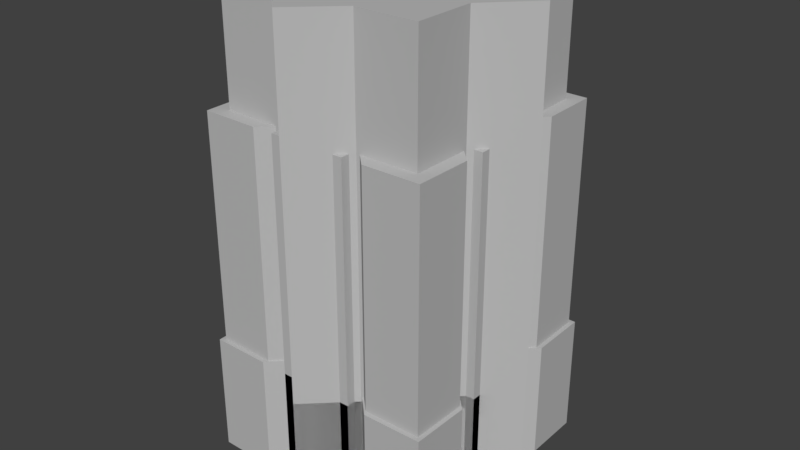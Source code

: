 # Source: Shapes.blend  (saved by Blender 2.79.0; exported with 4.5.12 LTS)
import bpy
from mathutils import Matrix  # noqa: F401  (used for matrix-valued properties, if any)

bpy.ops.wm.read_factory_settings(use_empty=True)
scene = bpy.context.scene
scene.name = 'Scene'

# ---- collections
col_collection_1 = bpy.data.collections.new('Collection 1'); scene.collection.children.link(col_collection_1)

# ---- materials (node trees are filled in below, after node groups)
mat_star_dice = bpy.data.materials.new('star_dice')
mat_star_dice.alpha_threshold = 0.0
mat_star_dice.use_transparent_shadow = False
mat_star_dice.diffuse_color = (0.5, 0.5, 0.5, 1.0)
mat_star_dice.specular_color = (0.5, 0.5, 0.5)
mat_star_dice.roughness = 0.5
mat_cross_dice = bpy.data.materials.new('cross_dice')
mat_cross_dice.alpha_threshold = 0.0
mat_cross_dice.use_transparent_shadow = False
mat_cross_dice.diffuse_color = (0.5, 0.5, 0.5, 1.0)
mat_cross_dice.specular_color = (0.5, 0.5, 0.5)
mat_cross_dice.roughness = 0.5
mat_plus_dice = bpy.data.materials.new('plus_dice')
mat_plus_dice.alpha_threshold = 0.0
mat_plus_dice.use_transparent_shadow = False
mat_plus_dice.diffuse_color = (0.5, 0.5, 0.5, 1.0)
mat_plus_dice.specular_color = (0.5, 0.5, 0.5)
mat_plus_dice.roughness = 0.5

# ---- material node trees

# ---- world
world_world = bpy.data.worlds.new('World'); scene.world = world_world
world_world.color = (0.05088, 0.05088, 0.05088)
world_world.use_sun_shadow = False
world_world.sun_shadow_jitter_overblur = 0.0
world_world.cycles.sampling_method = 'MANUAL'

# ---- meshes
me_untitled_016 = bpy.data.meshes.new('Untitled.016')
me_untitled_016.from_pydata([(0.108, 0.04469, 0.0002681), (0.108, -0.04481, 0.0002681), (0.04438, -0.1081, 0.0002681), (-0.04459, -0.1081, 0.0002681), (-0.1077, -0.04481, 0.0002681), (-0.1078, 0.04469, 0.0002681), (-0.04459, 0.1081, 0.0002681), (0.04438, 0.1081, 0.0002681), (-0.1078, 0.04469, 0.1207), (-0.1077, -0.04481, 0.1207), (-0.04459, -0.1081, 0.1207), (0.04438, -0.1081, 0.1207), (0.108, -0.04481, 0.1207), (0.108, 0.04469, 0.1207), (0.04438, 0.1081, 0.1207), (-0.04459, 0.1081, 0.1207), (-0.1069, 0.1073, 0.0005119), (-0.1069, 0.1073, 0.1205), (-0.1069, -0.1072, 0.0005118), (-0.1069, -0.1072, 0.1205), (0.1073, -0.1072, 0.1205), (0.1073, -0.1072, 0.0005118), (0.1073, 0.1073, 0.1205), (0.1073, 0.1073, 0.0005119), (-0.1503, 7.127e-05, 0.0002681), (-0.1503, 7.125e-05, 0.1207), (-0.0001493, -0.1504, 0.0002681), (-0.0001493, -0.1504, 0.1207), (0.1509, 7.125e-05, 0.1207), (0.1509, 7.127e-05, 0.0002681), (-0.0001493, 0.1504, 0.1207), (-0.0001493, 0.1504, 0.0002681), (-0.04459, 0.04469, 0.1214), (-0.04459, -0.04482, 0.1214), (0.04439, 0.04469, 0.1214), (0.04439, -0.04482, 0.1214), (0.04448, 7.125e-05, 0.1214), (-0.04458, 7.125e-05, 0.1214), (-0.0001493, 0.04472, 0.1214), (-0.0001493, 7.125e-05, 0.1214), (-0.0001493, -0.04493, 0.1214), (-0.0001493, 7.127e-05, -0.000585), (-0.0001493, 0.04487, -0.000585), (-0.0001493, -0.04493, -0.000585), (0.04439, 0.04469, -0.000585), (0.04445, 7.127e-05, -0.000585), (0.04439, -0.04482, -0.000585), (-0.04459, 0.04469, -0.000585), (-0.04475, 7.127e-05, -0.000585), (-0.04459, -0.04482, -0.000585)], [], [(4, 18, 19, 9), (1, 12, 20, 21), (20, 12, 35, 11), (21, 20, 11, 2), (1, 21, 2, 46), (14, 22, 23, 7), (12, 28, 36, 35), (24, 4, 9, 25), (29, 1, 46, 45), (12, 1, 29, 28), (28, 13, 34, 36), (5, 24, 25, 8), (0, 29, 45, 44), (0, 13, 28, 29), (13, 22, 14, 34), (17, 16, 5, 8), (23, 0, 44, 7), (23, 22, 13, 0), (30, 38, 34, 14), (38, 39, 36, 34), (40, 35, 36, 39), (11, 35, 40, 27), (26, 2, 11, 27), (26, 43, 46, 2), (45, 46, 43, 41), (44, 45, 41, 42), (31, 7, 44, 42), (31, 30, 14, 7), (38, 30, 15, 32), (37, 39, 38, 32), (33, 40, 39, 37), (10, 27, 40, 33), (3, 26, 27, 10), (3, 49, 43, 26), (41, 43, 49, 48), (42, 41, 48, 47), (6, 31, 42, 47), (30, 31, 6, 15), (33, 37, 25, 9), (10, 33, 9, 19), (3, 10, 19, 18), (49, 3, 18, 4), (48, 49, 4, 24), (47, 48, 24, 5), (6, 47, 5, 16), (17, 15, 6, 16), (32, 15, 17, 8), (37, 32, 8, 25)])
me_untitled_016.polygons.foreach_set('use_smooth', [True] * 48)
_k = set([(0, 13), (0, 23), (0, 29), (1, 12), (1, 21), (1, 29), (2, 11), (2, 21), (2, 26), (3, 10), (3, 18), (3, 26), (4, 9), (4, 18), (4, 24), (5, 8), (5, 16), (5, 24), (6, 15), (6, 16), (6, 31), (7, 14), (7, 23), (7, 31), (8, 17), (8, 25), (9, 19), (9, 25), (10, 19), (10, 27), (11, 20), (11, 27), (12, 20), (12, 28), (13, 22), (13, 28), (14, 22), (14, 30), (15, 17), (15, 30), (16, 17), (18, 19), (20, 21), (22, 23), (24, 25), (26, 27), (28, 29), (30, 31)])
me_untitled_016.attributes.new('sharp_edge', 'BOOLEAN', 'EDGE').data.foreach_set('value', [ (min(e.vertices), max(e.vertices)) in _k for e in me_untitled_016.edges])
_uv = me_untitled_016.uv_layers.new(name='map1')
_uv.uv.foreach_set('vector', [0.4655, 0.00297, 0.524, 0.002826, 0.5247, 0.1153, 0.4662, 0.1159, 0.8149, 0.0007412, 0.8156, 0.1136, 0.7571, 0.1138, 0.7564, 0.001343, 0.2915, 0.6843, 0.3275, 0.6833, 0.3281, 0.72, 0.2916, 0.7206, 0.7564, 0.001343, 0.7571, 0.1138, 0.6981, 0.1144, 0.6974, 0.001491, 0.5077, 0.7888, 0.5434, 0.7894, 0.5438, 0.8253, 0.5076, 0.8252, 0.1183, 0.1181, 0.05936, 0.1183, 0.05865, 0.005795, 0.1176, 0.00519, 0.3275, 0.6833, 0.353, 0.6581, 0.354, 0.7195, 0.3281, 0.72, 0.4075, 0.00334, 0.4655, 0.00297, 0.4662, 0.1159, 0.4082, 0.1162, 0.4822, 0.7642, 0.5077, 0.7888, 0.5076, 0.8252, 0.4819, 0.8251, 0.8156, 0.1136, 0.8149, 0.0007412, 0.8731, 0.00037, 0.8738, 0.1133, 0.353, 0.6581, 0.3792, 0.6824, 0.3798, 0.7191, 0.354, 0.7195, 0.3497, 0.003709, 0.4075, 0.00334, 0.4082, 0.1162, 0.3505, 0.1166, 0.4566, 0.7887, 0.4822, 0.7642, 0.4819, 0.8251, 0.4564, 0.825, 0.9311, 0.0, 0.9318, 0.1129, 0.8738, 0.1133, 0.8731, 0.00037, 0.3792, 0.6824, 0.4153, 0.6822, 0.4164, 0.7186, 0.3798, 0.7191, 0.2918, 0.1168, 0.2911, 0.004312, 0.3497, 0.003709, 0.3505, 0.1166, 0.4208, 0.7889, 0.4566, 0.7887, 0.4564, 0.825, 0.4202, 0.8249, 0.05865, 0.005795, 0.05936, 0.1183, 0.0007203, 0.1188, 0.0, 0.005941, 0.4412, 0.7439, 0.3802, 0.7449, 0.3798, 0.7191, 0.4164, 0.7186, 0.3802, 0.7449, 0.3544, 0.7453, 0.354, 0.7195, 0.3798, 0.7191, 0.3285, 0.7457, 0.3281, 0.72, 0.354, 0.7195, 0.3544, 0.7453, 0.2916, 0.7206, 0.3281, 0.72, 0.3285, 0.7457, 0.2676, 0.7467, 0.6399, 0.001858, 0.6974, 0.001491, 0.6981, 0.1144, 0.6406, 0.1147, 0.5679, 0.8509, 0.5076, 0.8507, 0.5076, 0.8252, 0.5438, 0.8253, 0.4819, 0.8251, 0.5076, 0.8252, 0.5076, 0.8507, 0.4819, 0.8506, 0.4564, 0.825, 0.4819, 0.8251, 0.4819, 0.8506, 0.4563, 0.8505, 0.3959, 0.8503, 0.4202, 0.8249, 0.4564, 0.825, 0.4563, 0.8505, 0.1752, 0.004823, 0.1759, 0.1177, 0.1183, 0.1181, 0.1176, 0.00519, 0.3802, 0.7449, 0.4412, 0.7439, 0.4172, 0.7699, 0.3806, 0.7705, 0.3549, 0.7709, 0.3544, 0.7453, 0.3802, 0.7449, 0.3806, 0.7705, 0.3289, 0.7713, 0.3285, 0.7457, 0.3544, 0.7453, 0.3549, 0.7709, 0.2924, 0.7719, 0.2676, 0.7467, 0.3285, 0.7457, 0.3289, 0.7713, 0.5824, 0.002224, 0.6399, 0.001858, 0.6406, 0.1147, 0.5831, 0.1151, 0.5436, 0.8762, 0.5074, 0.8761, 0.5076, 0.8507, 0.5679, 0.8509, 0.4819, 0.8506, 0.5076, 0.8507, 0.5074, 0.8761, 0.4818, 0.8761, 0.4563, 0.8505, 0.4819, 0.8506, 0.4818, 0.8761, 0.4563, 0.8759, 0.42, 0.8758, 0.3959, 0.8503, 0.4563, 0.8505, 0.4563, 0.8759, 0.1759, 0.1177, 0.1752, 0.004823, 0.2327, 0.004456, 0.2334, 0.1173, 0.3289, 0.7713, 0.3549, 0.7709, 0.3558, 0.8319, 0.3295, 0.8078, 0.2924, 0.7719, 0.3289, 0.7713, 0.3295, 0.8078, 0.2935, 0.8079, 0.5824, 0.002224, 0.5831, 0.1151, 0.5247, 0.1153, 0.524, 0.002826, 0.5074, 0.8761, 0.5436, 0.8762, 0.543, 0.9118, 0.5073, 0.9122, 0.4818, 0.8761, 0.5074, 0.8761, 0.5073, 0.9122, 0.4816, 0.9364, 0.4563, 0.8759, 0.4818, 0.8761, 0.4816, 0.9364, 0.4562, 0.912, 0.42, 0.8758, 0.4563, 0.8759, 0.4562, 0.912, 0.4204, 0.9114, 0.2918, 0.1168, 0.2334, 0.1173, 0.2327, 0.004456, 0.2911, 0.004312, 0.3806, 0.7705, 0.4172, 0.7699, 0.4173, 0.8059, 0.3812, 0.807, 0.3549, 0.7709, 0.3806, 0.7705, 0.3812, 0.807, 0.3558, 0.8319])
me_untitled_016.materials.append(mat_star_dice)
me_untitled_016.use_remesh_preserve_volume = False
me_untitled_016.use_remesh_preserve_attributes = False
me_untitled_016.use_mirror_vertex_groups = False
me_untitled_016.update()
me_untitled_016.normals_split_custom_set([tuple(v) for v in zip(*[iter([-1.0, 5.237e-06, 5.023e-07, -1.0, 5.236e-06, -1.122e-07, -1.0, 5.166e-06, 4.256e-05, -1.0, 5.238e-06, 2.562e-07, 1.0, 5.433e-06, 4.709e-07, 1.0, 5.434e-06, 2.552e-07, 1.0, 5.435e-06, 6.258e-08, 1.0, 5.351e-06, -4.288e-05, -3.27e-06, 3.723e-06, 1.0, -3.012e-06, 2.056e-06, 1.0, -1.935e-05, 1.892e-05, 1.0, -8.809e-06, 1.249e-05, 1.0, -8.382e-06, -1.0, 4.539e-07, -8.336e-06, -1.0, 4.653e-05, -8.368e-06, -1.0, -1.961e-05, -8.408e-06, -1.0, -5.524e-07, -1.914e-05, 1.382e-05, -1.0, 1.559e-05, -1.58e-05, -1.0, -1.334e-05, 2.102e-05, -1.0, 1.44e-05, -1.449e-05, -1.0, -1.631e-05, 1.0, -1.067e-07, -1.63e-05, 1.0, 7.049e-08, -1.621e-05, 1.0, -5.509e-05, -1.63e-05, 1.0, 4.517e-07, -3.012e-06, 2.056e-06, 1.0, -2.33e-05, -1.43e-06, 1.0, 2.46e-05, 1.63e-07, 1.0, -1.935e-05, 1.892e-05, 1.0, -0.7071, -0.7071, -1.125e-07, -0.7071, -0.7071, 1.155e-06, -0.7071, -0.7071, -1.381e-06, -0.7071, -0.7071, -1.254e-07, -1.983e-05, 1.723e-08, -1.0, -1.914e-05, 1.382e-05, -1.0, 1.44e-05, -1.449e-05, -1.0, -1.909e-05, 1.171e-06, -1.0, 0.7071, -0.7071, -1.191e-06, 0.7071, -0.7071, 9.601e-07, 0.7071, -0.7071, -1.126e-07, 0.7071, -0.7071, -1.225e-07, -2.33e-05, -1.43e-06, 1.0, -1.755e-06, -2.187e-06, 1.0, 1.139e-05, 1.211e-05, 1.0, 2.46e-05, 1.63e-07, 1.0, -0.7071, 0.7071, 1.243e-06, -0.7071, 0.7071, 1.128e-07, -0.7071, 0.7071, 1.011e-07, -0.7071, 0.7071, -1.029e-06, -1.852e-05, -1.133e-05, -1.0, -1.983e-05, 1.723e-08, -1.0, -1.909e-05, 1.171e-06, -1.0, 1.053e-05, 1.121e-05, -1.0, 0.7071, 0.7071, 1.049e-06, 0.7071, 0.7071, -8.421e-07, 0.7071, 0.7071, 9.528e-08, 0.7071, 0.7071, 1.016e-07, -1.755e-06, -2.187e-06, 1.0, -1.461e-05, -1.408e-05, 1.0, 5.584e-06, 8.062e-06, 1.0, 1.139e-05, 1.211e-05, 1.0, -1.0, 2.092e-05, -5.156e-08, -1.0, -2.692e-05, -5.285e-05, -1.0, 2.091e-05, 6.293e-07, -1.0, 2.091e-05, 2.722e-07, 3.65e-06, 3.625e-06, -1.0, -1.852e-05, -1.133e-05, -1.0, 1.053e-05, 1.121e-05, -1.0, 3.747e-06, 5.984e-06, -1.0, 1.0, -1.74e-05, 2.148e-08, 1.0, -1.734e-05, 3.657e-05, 1.0, -1.74e-05, 1.854e-07, 1.0, -1.74e-05, 4.754e-07, 2.891e-06, 1.92e-05, 1.0, 8.419e-07, 4.27e-05, 1.0, 1.139e-05, 1.211e-05, 1.0, 5.584e-06, 8.062e-06, 1.0, 8.419e-07, 4.27e-05, 1.0, -4.127e-08, 1.675e-07, 1.0, 2.46e-05, 1.63e-07, 1.0, 1.139e-05, 1.211e-05, 1.0, 4.497e-08, -1.003e-05, 1.0, -1.935e-05, 1.892e-05, 1.0, 2.46e-05, 1.63e-07, 1.0, -4.127e-08, 1.675e-07, 1.0, -8.809e-06, 1.249e-05, 1.0, -1.935e-05, 1.892e-05, 1.0, 4.497e-08, -1.003e-05, 1.0, 8.289e-07, 6.984e-06, 1.0, 0.7071, -0.7071, 1.646e-06, 0.7071, -0.7071, -8.959e-07, 0.7071, -0.7071, -1.849e-05, 0.7071, -0.7071, -8.413e-06, -2.589e-07, -1.15e-05, -1.0, -3.902e-07, -2.405e-05, -1.0, 1.44e-05, -1.449e-05, -1.0, -1.334e-05, 2.102e-05, -1.0, -1.909e-05, 1.171e-06, -1.0, 1.44e-05, -1.449e-05, -1.0, -3.902e-07, -2.405e-05, -1.0, -2.434e-13, 8.354e-08, -1.0, 1.053e-05, 1.121e-05, -1.0, -1.909e-05, 1.171e-06, -1.0, -2.434e-13, 8.354e-08, -1.0, 2.24e-07, 2.01e-05, -1.0, 1.634e-07, -5.537e-06, -1.0, 3.747e-06, 5.984e-06, -1.0, 1.053e-05, 1.121e-05, -1.0, 2.24e-07, 2.01e-05, -1.0, 0.7071, 0.7071, -2.551e-07, 0.7071, 0.7071, -2.549e-07, 0.7071, 0.7071, -1.485e-06, 0.7071, 0.7071, 1.003e-06, 8.419e-07, 4.27e-05, 1.0, 2.891e-06, 1.92e-05, 1.0, -1.423e-05, 2.414e-05, 1.0, 5.91e-06, -4.963e-06, 1.0, 1.178e-06, 5.325e-06, 1.0, -4.127e-08, 1.675e-07, 1.0, 8.419e-07, 4.27e-05, 1.0, 5.91e-06, -4.963e-06, 1.0, 2.134e-06, 2.458e-06, 1.0, 4.497e-08, -1.003e-05, 1.0, -4.127e-08, 1.675e-07, 1.0, 1.178e-06, 5.325e-06, 1.0, -7.334e-07, -3.152e-06, 1.0, 8.289e-07, 6.984e-06, 1.0, 4.497e-08, -1.003e-05, 1.0, 2.134e-06, 2.458e-06, 1.0, -0.7071, -0.7071, -8.797e-06, -0.7071, -0.7071, 8.957e-07, -0.7071, -0.7071, 8.856e-07, -0.7071, -0.7071, -3.267e-07, 1.661e-06, 2.271e-06, -1.0, -4.769e-07, -5.327e-07, -1.0, -3.902e-07, -2.405e-05, -1.0, -2.589e-07, -1.15e-05, -1.0, -2.434e-13, 8.354e-08, -1.0, -3.902e-07, -2.405e-05, -1.0, -4.769e-07, -5.327e-07, -1.0, 2.056e-05, 6.518e-06, -1.0, 2.24e-07, 2.01e-05, -1.0, -2.434e-13, 8.354e-08, -1.0, 2.056e-05, 6.518e-06, -1.0, 2.801e-06, -3.354e-06, -1.0, 1.029e-05, -1.562e-05, -1.0, 1.634e-07, -5.537e-06, -1.0, 2.24e-07, 2.01e-05, -1.0, 2.801e-06, -3.354e-06, -1.0, -0.7071, 0.7071, 1.22e-07, -0.7071, 0.7071, 1.232e-07, -0.7071, 0.7071, 1.322e-06, -0.7071, 0.7071, -1.07e-06, 2.134e-06, 2.458e-06, 1.0, 1.178e-06, 5.325e-06, 1.0, 1.521e-05, -9.057e-07, 1.0, 4.863e-06, 3.936e-06, 1.0, -7.334e-07, -3.152e-06, 1.0, 2.134e-06, 2.458e-06, 1.0, 4.863e-06, 3.936e-06, 1.0, 3.852e-06, 2.897e-06, 1.0, -6.506e-06, -1.0, -1.219e-05, -6.509e-06, -1.0, 1.265e-05, -6.504e-06, -1.0, 6.863e-06, -6.612e-06, -1.0, -5.704e-05, -4.769e-07, -5.327e-07, -1.0, 1.661e-06, 2.271e-06, -1.0, 1.101e-05, 1.103e-05, -1.0, 1.306e-06, 1.135e-06, -1.0, 2.056e-05, 6.518e-06, -1.0, -4.769e-07, -5.327e-07, -1.0, 1.306e-06, 1.135e-06, -1.0, -1.161e-05, 4.81e-07, -1.0, 2.801e-06, -3.354e-06, -1.0, 2.056e-05, 6.518e-06, -1.0, -1.161e-05, 4.81e-07, -1.0, 1.425e-07, 5.299e-07, -1.0, 1.029e-05, -1.562e-05, -1.0, 2.801e-06, -3.354e-06, -1.0, 1.425e-07, 5.299e-07, -1.0, -1.098e-05, 1.092e-05, -1.0, 5.462e-06, 1.0, 4.672e-05, 5.538e-06, 1.0, 5.407e-07, 5.534e-06, 1.0, 7.744e-07, 5.536e-06, 1.0, 6.453e-08, 5.91e-06, -4.963e-06, 1.0, -1.423e-05, 2.414e-05, 1.0, 1.388e-05, -1.423e-05, 1.0, 4.652e-06, -2.47e-06, 1.0, 1.178e-06, 5.325e-06, 1.0, 5.91e-06, -4.963e-06, 1.0, 4.652e-06, -2.47e-06, 1.0, 1.521e-05, -9.057e-07, 1.0])] * 3)])
me_untitled_021 = bpy.data.meshes.new('Untitled.021')
me_untitled_021.from_pydata([(0.108, 0.04469, 0.0002681), (0.108, -0.04481, 0.0002681), (0.04438, -0.1081, 0.0002681), (-0.04459, -0.1081, 0.0002681), (-0.1077, -0.04481, 0.0002681), (-0.1078, 0.04469, 0.0002681), (-0.04459, 0.1081, 0.0002681), (0.04438, 0.1081, 0.0002681), (-0.1078, 0.04469, 0.4877), (-0.1077, -0.04481, 0.4877), (-0.04459, -0.1081, 0.4877), (0.04438, -0.1081, 0.4877), (0.108, -0.04481, 0.4877), (0.108, 0.04469, 0.4877), (0.04438, 0.1081, 0.4877), (-0.04459, 0.1081, 0.4877), (-0.1069, 0.1072, 0.0005119), (-0.1069, 0.1072, 0.4875), (-0.1069, -0.1072, 0.0005118), (-0.1069, -0.1072, 0.4875), (0.1073, -0.1072, 0.4875), (0.1073, -0.1072, 0.0005118), (0.1073, 0.1072, 0.4875), (0.1073, 0.1072, 0.0005119), (-0.1503, 7.081e-05, 0.0002681), (-0.1503, 7.085e-05, 0.4877), (-0.0001493, -0.1504, 0.0002681), (-0.0001493, -0.1504, 0.4877), (0.1509, 7.096e-05, 0.4877), (0.1509, 7.081e-05, 0.0002681), (-0.0001493, 0.1504, 0.4877), (-0.0001493, 0.1504, 0.0002682), (-0.0446, 0.04469, 0.4884), (-0.04459, -0.04482, 0.4884), (0.04439, 0.04469, 0.4884), (0.04439, -0.04482, 0.4884), (0.04448, 7.085e-05, 0.4884), (-0.04458, 7.085e-05, 0.4884), (-0.0001493, 0.04472, 0.4884), (-0.0001493, 7.085e-05, 0.4884), (-0.0001493, -0.04493, 0.4884), (-0.0001493, 7.093e-05, -0.000585), (-0.0001493, 0.04487, -0.000585), (-0.0001493, -0.04493, -0.000585), (0.04439, 0.04469, -0.000585), (0.04445, 7.093e-05, -0.000585), (0.04439, -0.04482, -0.000585), (-0.0446, 0.04469, -0.000585), (-0.04475, 7.093e-05, -0.000585), (-0.04459, -0.04482, -0.000585)], [], [(4, 18, 19, 9), (1, 12, 20, 21), (20, 12, 35, 11), (21, 20, 11, 2), (1, 21, 2, 46), (14, 22, 23, 7), (12, 28, 36, 35), (24, 4, 9, 25), (29, 1, 46, 45), (12, 1, 29, 28), (28, 13, 34, 36), (5, 24, 25, 8), (0, 29, 45, 44), (0, 13, 28, 29), (13, 22, 14, 34), (17, 16, 5, 8), (23, 0, 44, 7), (23, 22, 13, 0), (30, 38, 34, 14), (38, 39, 36, 34), (40, 35, 36, 39), (11, 35, 40, 27), (26, 2, 11, 27), (26, 43, 46, 2), (45, 46, 43, 41), (44, 45, 41, 42), (31, 7, 44, 42), (31, 30, 14, 7), (38, 30, 15, 32), (37, 39, 38, 32), (33, 40, 39, 37), (10, 27, 40, 33), (3, 26, 27, 10), (3, 49, 43, 26), (41, 43, 49, 48), (42, 41, 48, 47), (6, 31, 42, 47), (30, 31, 6, 15), (33, 37, 25, 9), (10, 33, 9, 19), (3, 10, 19, 18), (49, 3, 18, 4), (48, 49, 4, 24), (47, 48, 24, 5), (6, 47, 5, 16), (17, 15, 6, 16), (32, 15, 17, 8), (37, 32, 8, 25)])
me_untitled_021.polygons.foreach_set('use_smooth', [True] * 48)
_k = set([(0, 13), (0, 23), (0, 29), (1, 12), (1, 21), (1, 29), (2, 11), (2, 21), (2, 26), (3, 10), (3, 18), (3, 26), (4, 9), (4, 18), (4, 24), (5, 8), (5, 16), (5, 24), (6, 15), (6, 16), (6, 31), (7, 14), (7, 23), (7, 31), (8, 17), (8, 25), (9, 19), (9, 25), (10, 19), (10, 27), (11, 20), (11, 27), (12, 20), (12, 28), (13, 22), (13, 28), (14, 22), (14, 30), (15, 17), (15, 30), (16, 17), (18, 19), (20, 21), (22, 23), (24, 25), (26, 27), (28, 29), (30, 31)])
me_untitled_021.attributes.new('sharp_edge', 'BOOLEAN', 'EDGE').data.foreach_set('value', [ (min(e.vertices), max(e.vertices)) in _k for e in me_untitled_021.edges])
_uv = me_untitled_021.uv_layers.new(name='map1')
_uv.uv.foreach_set('vector', [0.293, 0.345, 0.314, 0.3451, 0.3138, 0.5092, 0.2928, 0.5092, 0.08381, 0.3447, 0.0836, 0.5092, 0.06257, 0.5092, 0.06278, 0.3448, 0.8336, 0.4989, 0.795, 0.4989, 0.795, 0.4597, 0.8336, 0.4597, 0.06278, 0.3448, 0.06257, 0.5092, 0.04136, 0.5092, 0.04157, 0.3447, 0.6241, 0.74, 0.6241, 0.7774, 0.5873, 0.7774, 0.5873, 0.74, 0.1677, 0.5092, 0.1465, 0.5092, 0.1467, 0.3449, 0.1679, 0.3449, 0.795, 0.4989, 0.767, 0.5254, 0.7674, 0.4597, 0.795, 0.4597, 0.2721, 0.345, 0.293, 0.345, 0.2928, 0.5092, 0.2719, 0.5092, 0.6499, 0.7136, 0.6241, 0.74, 0.5873, 0.74, 0.5873, 0.7136, 0.0836, 0.5092, 0.08381, 0.3447, 0.1047, 0.3448, 0.1045, 0.5092, 0.767, 0.5254, 0.7398, 0.4986, 0.7398, 0.4597, 0.7674, 0.4597, 0.2514, 0.345, 0.2721, 0.345, 0.2719, 0.5092, 0.2511, 0.5092, 0.625, 0.6874, 0.6499, 0.7136, 0.5873, 0.7136, 0.5873, 0.6874, 0.1256, 0.3448, 0.1254, 0.5092, 0.1045, 0.5092, 0.1047, 0.3448, 0.7398, 0.4986, 0.7007, 0.4986, 0.7008, 0.4597, 0.7398, 0.4597, 0.2301, 0.5092, 0.2303, 0.345, 0.2514, 0.345, 0.2511, 0.5092, 0.625, 0.6508, 0.625, 0.6874, 0.5873, 0.6874, 0.5873, 0.6508, 0.1467, 0.3449, 0.1465, 0.5092, 0.1254, 0.5092, 0.1256, 0.3448, 0.6745, 0.4322, 0.7398, 0.4322, 0.7398, 0.4597, 0.7008, 0.4597, 0.7398, 0.4322, 0.7674, 0.4322, 0.7674, 0.4597, 0.7398, 0.4597, 0.795, 0.4322, 0.795, 0.4597, 0.7674, 0.4597, 0.7674, 0.4322, 0.8336, 0.4597, 0.795, 0.4597, 0.795, 0.4322, 0.8601, 0.4322, 0.02088, 0.3447, 0.04157, 0.3447, 0.04136, 0.5092, 0.02067, 0.5092, 0.5603, 0.802, 0.5615, 0.74, 0.5873, 0.74, 0.5873, 0.7774, 0.5873, 0.7136, 0.5873, 0.74, 0.5615, 0.74, 0.5615, 0.7136, 0.5873, 0.6874, 0.5873, 0.7136, 0.5615, 0.7136, 0.5615, 0.6874, 0.5615, 0.6253, 0.5873, 0.6508, 0.5873, 0.6874, 0.5615, 0.6874, 0.1886, 0.3449, 0.1884, 0.5092, 0.1677, 0.5092, 0.1679, 0.3449, 0.7398, 0.4322, 0.6745, 0.4322, 0.701, 0.4048, 0.7398, 0.4048, 0.7674, 0.4048, 0.7674, 0.4322, 0.7398, 0.4322, 0.7398, 0.4048, 0.795, 0.4048, 0.795, 0.4322, 0.7674, 0.4322, 0.7674, 0.4048, 0.8339, 0.4048, 0.8601, 0.4322, 0.795, 0.4322, 0.795, 0.4048, 0.0002143, 0.3446, 0.02088, 0.3447, 0.02067, 0.5092, 0.0, 0.5092, 0.535, 0.7765, 0.535, 0.74, 0.5615, 0.74, 0.5603, 0.802, 0.5615, 0.7136, 0.5615, 0.74, 0.535, 0.74, 0.535, 0.7136, 0.5615, 0.6874, 0.5615, 0.7136, 0.535, 0.7136, 0.535, 0.6874, 0.535, 0.6499, 0.5615, 0.6253, 0.5615, 0.6874, 0.535, 0.6874, 0.1884, 0.5092, 0.1886, 0.3449, 0.2093, 0.3449, 0.209, 0.5092, 0.795, 0.4048, 0.7674, 0.4048, 0.7674, 0.3396, 0.795, 0.3662, 0.8339, 0.4048, 0.795, 0.4048, 0.795, 0.3662, 0.8339, 0.3662, 0.335, 0.3451, 0.3348, 0.5092, 0.3138, 0.5092, 0.314, 0.3451, 0.535, 0.74, 0.535, 0.7765, 0.4977, 0.7765, 0.4977, 0.74, 0.535, 0.7136, 0.535, 0.74, 0.4977, 0.74, 0.4729, 0.7136, 0.535, 0.6874, 0.535, 0.7136, 0.4729, 0.7136, 0.4986, 0.6874, 0.535, 0.6499, 0.535, 0.6874, 0.4986, 0.6874, 0.4986, 0.6499, 0.2301, 0.5092, 0.209, 0.5092, 0.2093, 0.3449, 0.2303, 0.345, 0.7398, 0.4048, 0.701, 0.4048, 0.701, 0.366, 0.7398, 0.366, 0.7674, 0.4048, 0.7398, 0.4048, 0.7398, 0.366, 0.7674, 0.3396])
me_untitled_021.materials.append(mat_star_dice)
me_untitled_021.use_remesh_preserve_volume = False
me_untitled_021.use_remesh_preserve_attributes = False
me_untitled_021.use_mirror_vertex_groups = False
me_untitled_021.update()
me_untitled_021.normals_split_custom_set([tuple(v) for v in zip(*[iter([-1.0, 4.166e-06, 5.029e-07, -1.0, 4.169e-06, -1.134e-07, -1.0, 4.1e-06, 4.259e-05, -1.0, 4.167e-06, 2.68e-07, 1.0, 4.566e-06, 4.707e-07, 1.0, 4.567e-06, 2.616e-07, 1.0, 4.564e-06, 7.126e-08, 1.0, 4.481e-06, -4.288e-05, -1.634e-06, 2.514e-06, 1.0, -2.376e-06, 3.977e-07, 1.0, 1.54e-05, -1.601e-05, 1.0, -7.854e-06, 1.077e-05, 1.0, -6.488e-06, -1.0, -2.721e-07, -6.412e-06, -1.0, 4.581e-05, -6.488e-06, -1.0, 2.247e-07, -6.484e-06, -1.0, -1.28e-06, 2.065e-05, -1.289e-05, -1.0, -1.819e-05, 1.837e-05, -1.0, -1.343e-05, 2.111e-05, -1.0, 1.438e-05, -1.453e-05, -1.0, -1.635e-05, 1.0, 2.52e-07, -1.636e-05, 1.0, -2.64e-07, -1.624e-05, 1.0, -5.472e-05, -1.636e-05, 1.0, 8.205e-07, -2.376e-06, 3.977e-07, 1.0, -2.202e-05, -5.928e-07, 1.0, -2.269e-05, -7.485e-07, 1.0, 1.54e-05, -1.601e-05, 1.0, -0.7071, -0.7071, -3.4e-08, -0.7071, -0.7071, 1.238e-06, -0.7071, -0.7071, -1.284e-06, -0.7071, -0.7071, 2.222e-08, -1.975e-05, 4.61e-08, -1.0, 2.065e-05, -1.289e-05, -1.0, 1.438e-05, -1.453e-05, -1.0, -1.906e-05, 2.529e-07, -1.0, 0.7071, -0.7071, -9.452e-07, 0.7071, -0.7071, 1.215e-06, 0.7071, -0.7071, 1.379e-07, 0.7071, -0.7071, 1.326e-07, -2.202e-05, -5.928e-07, 1.0, -1.396e-06, -9.302e-07, 1.0, 1.208e-05, 1.26e-05, 1.0, -2.269e-05, -7.485e-07, 1.0, -0.7071, 0.7071, 1.09e-06, -0.7071, 0.7071, -4.502e-08, -0.7071, 0.7071, -4.841e-08, -0.7071, 0.7071, -1.191e-06, -1.765e-05, -1.239e-05, -1.0, -1.975e-05, 4.61e-08, -1.0, -1.906e-05, 2.529e-07, -1.0, 1.054e-05, 1.129e-05, -1.0, 0.7071, 0.7071, 8.158e-07, 0.7071, 0.7071, -1.075e-06, 0.7071, 0.7071, -1.358e-07, 0.7071, 0.7071, -1.289e-07, -1.396e-06, -9.302e-07, 1.0, -1.409e-05, -1.369e-05, 1.0, 6.243e-06, 9.27e-06, 1.0, 1.208e-05, 1.26e-05, 1.0, -1.0, -2.491e-05, -7.554e-08, -1.0, -2.481e-05, -5.285e-05, -1.0, -2.491e-05, 6.317e-07, -1.0, -2.491e-05, 2.657e-07, 3.73e-06, 3.517e-06, -1.0, -1.765e-05, -1.239e-05, -1.0, 1.054e-05, 1.129e-05, -1.0, 3.676e-06, 5.955e-06, -1.0, 1.0, -1.823e-05, 2.115e-08, 1.0, -1.817e-05, 3.655e-05, 1.0, -1.823e-05, 1.78e-07, 1.0, -1.823e-05, 4.746e-07, -5.192e-06, -2.715e-05, 1.0, -5.816e-07, -4.674e-06, 1.0, 1.208e-05, 1.26e-05, 1.0, 6.243e-06, 9.27e-06, 1.0, -5.816e-07, -4.674e-06, 1.0, 1.055e-08, 0.0, 1.0, -2.269e-05, -7.485e-07, 1.0, 1.208e-05, 1.26e-05, 1.0, -1.607e-07, -1.087e-05, 1.0, 1.54e-05, -1.601e-05, 1.0, -2.269e-05, -7.485e-07, 1.0, 1.055e-08, 0.0, 1.0, -7.854e-06, 1.077e-05, 1.0, 1.54e-05, -1.601e-05, 1.0, -1.607e-07, -1.087e-05, 1.0, 4.215e-06, 5.163e-06, 1.0, 0.7071, -0.7071, 3.406e-08, 0.7071, -0.7071, 1.288e-06, 0.7071, -0.7071, -1.221e-06, 0.7071, -0.7071, 3.428e-08, -2.463e-07, -1.143e-05, -1.0, -3.631e-07, -2.407e-05, -1.0, 1.438e-05, -1.453e-05, -1.0, -1.343e-05, 2.111e-05, -1.0, -1.906e-05, 2.529e-07, -1.0, 1.438e-05, -1.453e-05, -1.0, -3.631e-07, -2.407e-05, -1.0, 1.467e-15, 8.331e-08, -1.0, 1.054e-05, 1.129e-05, -1.0, -1.906e-05, 2.529e-07, -1.0, 1.467e-15, 8.331e-08, -1.0, 2.149e-07, 2.019e-05, -1.0, 1.518e-07, -5.515e-06, -1.0, 3.676e-06, 5.955e-06, -1.0, 1.054e-05, 1.129e-05, -1.0, 2.149e-07, 2.019e-05, -1.0, 0.7071, 0.7071, 1.064e-07, 0.7071, 0.7071, 1.089e-07, 0.7071, 0.7071, -1.139e-06, 0.7071, 0.7071, 1.351e-06, -5.816e-07, -4.674e-06, 1.0, -5.192e-06, -2.715e-05, 1.0, 1.186e-05, -1.444e-05, 1.0, 5.296e-06, -4.489e-06, 1.0, -4.734e-05, 5.69e-06, 1.0, 1.055e-08, 0.0, 1.0, -5.816e-07, -4.674e-06, 1.0, 5.296e-06, -4.489e-06, 1.0, 2.735e-06, 8.461e-07, 1.0, -1.607e-07, -1.087e-05, 1.0, 1.055e-08, 0.0, 1.0, -4.734e-05, 5.69e-06, 1.0, -6.9e-06, -1.509e-06, 1.0, 4.215e-06, 5.163e-06, 1.0, -1.607e-07, -1.087e-05, 1.0, 2.735e-06, 8.461e-07, 1.0, -0.7071, -0.7071, 1.256e-06, -0.7071, -0.7071, 5.8e-08, -0.7071, -0.7071, 4.672e-08, -0.7071, -0.7071, -1.167e-06, 1.741e-06, 2.34e-06, -1.0, -5.297e-07, -5.183e-07, -1.0, -3.631e-07, -2.407e-05, -1.0, -2.463e-07, -1.143e-05, -1.0, 1.467e-15, 8.331e-08, -1.0, -3.631e-07, -2.407e-05, -1.0, -5.297e-07, -5.183e-07, -1.0, -2.746e-05, 6.558e-06, -1.0, 2.149e-07, 2.019e-05, -1.0, 1.467e-15, 8.331e-08, -1.0, -2.746e-05, 6.558e-06, -1.0, 2.813e-06, -3.276e-06, -1.0, 1.037e-05, -1.566e-05, -1.0, 1.518e-07, -5.515e-06, -1.0, 2.149e-07, 2.019e-05, -1.0, 2.813e-06, -3.276e-06, -1.0, -0.7071, 0.7071, 1.104e-07, -0.7071, 0.7071, 1.004e-07, -0.7071, 0.7071, 1.302e-06, -0.7071, 0.7071, -1.084e-06, 2.735e-06, 8.461e-07, 1.0, -4.734e-05, 5.69e-06, 1.0, 1.415e-05, -8.708e-07, 1.0, 5.398e-06, 2.883e-06, 1.0, -6.9e-06, -1.509e-06, 1.0, 2.735e-06, 8.461e-07, 1.0, 5.398e-06, 2.883e-06, 1.0, 3.668e-06, 1.44e-06, 1.0, -4.809e-06, -1.0, 6.786e-07, -4.807e-06, -1.0, 4.331e-07, -4.809e-06, -1.0, 2.089e-07, -4.918e-06, -1.0, -5.672e-05, -5.297e-07, -5.183e-07, -1.0, 1.741e-06, 2.34e-06, -1.0, 1.086e-05, 1.111e-05, -1.0, 1.231e-06, 1.126e-06, -1.0, -2.746e-05, 6.558e-06, -1.0, -5.297e-07, -5.183e-07, -1.0, 1.231e-06, 1.126e-06, -1.0, -1.169e-05, 5.211e-07, -1.0, 2.813e-06, -3.276e-06, -1.0, -2.746e-05, 6.558e-06, -1.0, -1.169e-05, 5.211e-07, -1.0, 4.098e-08, 5.88e-07, -1.0, 1.037e-05, -1.566e-05, -1.0, 2.813e-06, -3.276e-06, -1.0, 4.098e-08, 5.88e-07, -1.0, -1.105e-05, 1.079e-05, -1.0, 9.434e-07, 1.0, 4.651e-05, 1.008e-06, 1.0, 3.466e-07, 1.017e-06, 1.0, 5.87e-07, 1.008e-06, 1.0, -1.228e-07, 5.296e-06, -4.489e-06, 1.0, 1.186e-05, -1.444e-05, 1.0, 1.305e-05, -1.386e-05, 1.0, 3.519e-06, -2.158e-06, 1.0, -4.734e-05, 5.69e-06, 1.0, 5.296e-06, -4.489e-06, 1.0, 3.519e-06, -2.158e-06, 1.0, 1.415e-05, -8.708e-07, 1.0])] * 3)])
me_untitled_010 = bpy.data.meshes.new('Untitled.010')
me_untitled_010.from_pydata([(-0.1208, 0.1208, 7.918e-05), (-0.1215, 0.0618, 0.0002172), (-0.1215, 0.0618, 0.3657), (-0.1208, 0.1208, 0.3658), (-0.06182, 0.1216, 0.0002172), (-0.06182, 0.1216, 0.3657), (0.121, 0.121, 7.918e-05), (0.1215, 0.06171, 0.0002172), (0.06105, 5.239e-05, -8.658e-06), (0.1216, -0.06182, 0.0002172), (0.1208, -0.1208, 7.915e-05), (0.0618, -0.1215, 0.0002172), (7.503e-05, -0.06092, -8.668e-06), (-0.06183, -0.1216, 0.0002172), (-0.1211, -0.1211, 7.915e-05), (-0.1216, -0.06185, 0.0002172), (-0.06093, 7.985e-05, -8.658e-06), (4.783e-05, 0.06106, -8.641e-06), (0.06172, 0.1215, 0.0002172), (-0.06093, 7.99e-05, 0.3658), (-0.1216, -0.06185, 0.3657), (-0.1211, -0.1211, 0.3658), (-0.06183, -0.1216, 0.3657), (7.503e-05, -0.06092, 0.3658), (0.0618, -0.1215, 0.3657), (0.1208, -0.1208, 0.3658), (0.1216, -0.06182, 0.3657), (0.06105, 5.245e-05, 0.3658), (0.1215, 0.06171, 0.3657), (0.121, 0.121, 0.3658), (0.06172, 0.1215, 0.3657), (4.783e-05, 0.06106, 0.3658), (-1.265e-05, -1.47e-05, 0.3661), (0.03073, -0.03076, 0.3661), (-0.03075, 0.03073, 0.3661), (-0.03061, -0.03061, 0.3661), (0.03084, 0.03083, 0.3661), (-1.271e-05, -1.464e-05, -0.0004039), (-0.03075, 0.03073, -0.0004038), (0.03084, 0.03083, -0.0004038), (0.03073, -0.03076, -0.0004039), (-0.03061, -0.03061, -0.0004039)], [], [(0, 38, 16, 1), (35, 19, 20, 21), (3, 2, 19, 34), (34, 19, 35, 32), (16, 41, 14, 15), (16, 38, 37, 41), (18, 6, 39, 17), (31, 36, 29, 30), (2, 1, 16, 19), (15, 20, 19, 16), (15, 14, 21, 20), (12, 23, 22, 13), (11, 10, 25, 24), (7, 28, 27, 8), (6, 18, 30, 29), (17, 31, 30, 18), (4, 5, 31, 17), (0, 1, 2, 3), (23, 35, 21, 22), (23, 33, 32, 35), (29, 36, 27, 28), (6, 29, 28, 7), (39, 6, 7, 8), (40, 12, 41, 37), (14, 41, 12, 13), (21, 14, 13, 22), (32, 33, 27, 36), (36, 31, 34, 32), (5, 3, 34, 31), (0, 3, 5, 4), (4, 17, 38, 0), (17, 39, 37, 38), (40, 37, 39, 8), (9, 26, 25, 10), (25, 33, 23, 24), (27, 33, 25, 26), (8, 27, 26, 9), (10, 40, 8, 9), (12, 40, 10, 11), (24, 23, 12, 11)])
me_untitled_010.polygons.foreach_set('use_smooth', [True] * 40)
_k = set([(0, 1), (0, 3), (0, 4), (1, 2), (1, 16), (2, 3), (2, 19), (3, 5), (4, 5), (4, 17), (5, 31), (6, 7), (6, 18), (6, 29), (7, 8), (7, 28), (8, 9), (8, 27), (9, 10), (9, 26), (10, 11), (10, 25), (11, 12), (11, 24), (12, 13), (12, 23), (13, 14), (13, 22), (14, 15), (14, 21), (15, 16), (15, 20), (16, 19), (17, 18), (17, 31), (18, 30), (19, 20), (20, 21), (21, 22), (22, 23), (23, 24), (24, 25), (25, 26), (26, 27), (27, 28), (28, 29), (29, 30), (30, 31)])
me_untitled_010.attributes.new('sharp_edge', 'BOOLEAN', 'EDGE').data.foreach_set('value', [ (min(e.vertices), max(e.vertices)) in _k for e in me_untitled_010.edges])
_uv = me_untitled_010.uv_layers.new(name='map1')
_uv.uv.foreach_set('vector', [0.6505, 0.6129, 0.724, 0.6129, 0.724, 0.6373, 0.6742, 0.6373, 0.6482, 0.4845, 0.6231, 0.4845, 0.6231, 0.4333, 0.6482, 0.4088, 0.5478, 0.5095, 0.5719, 0.4845, 0.6231, 0.4845, 0.6231, 0.5095, 0.6231, 0.5095, 0.6231, 0.4845, 0.6482, 0.4845, 0.6482, 0.5095, 0.724, 0.6373, 0.7485, 0.6373, 0.7485, 0.7112, 0.724, 0.6875, 0.724, 0.6373, 0.724, 0.6129, 0.7485, 0.6129, 0.7485, 0.6373, 0.724, 0.5387, 0.7485, 0.5147, 0.7485, 0.5884, 0.724, 0.5884, 0.6231, 0.5346, 0.6482, 0.5346, 0.6482, 0.61, 0.6231, 0.5857, 0.177, 0.412, 0.177, 0.5831, 0.1365, 0.5831, 0.1365, 0.412, 0.09598, 0.5831, 0.09598, 0.412, 0.1365, 0.412, 0.1365, 0.5831, 0.09598, 0.5831, 0.06826, 0.5831, 0.06826, 0.412, 0.09598, 0.412, 0.0, 0.5831, 0.0, 0.412, 0.04054, 0.412, 0.04054, 0.5831, 0.5044, 0.5831, 0.4768, 0.5831, 0.4768, 0.412, 0.5044, 0.412, 0.3684, 0.5831, 0.3684, 0.412, 0.4088, 0.412, 0.4088, 0.5831, 0.3407, 0.5831, 0.313, 0.5831, 0.313, 0.412, 0.3407, 0.412, 0.2726, 0.5831, 0.2726, 0.412, 0.313, 0.412, 0.313, 0.5831, 0.2321, 0.5831, 0.2321, 0.412, 0.2726, 0.412, 0.2726, 0.5831, 0.2046, 0.5831, 0.177, 0.5831, 0.177, 0.412, 0.2046, 0.412, 0.6732, 0.4845, 0.6482, 0.4845, 0.6482, 0.4088, 0.6732, 0.4332, 0.6732, 0.4845, 0.6732, 0.5095, 0.6482, 0.5095, 0.6482, 0.4845, 0.6482, 0.61, 0.6482, 0.5346, 0.6732, 0.5346, 0.6732, 0.5855, 0.3407, 0.5831, 0.3407, 0.412, 0.3684, 0.412, 0.3684, 0.5831, 0.7485, 0.5884, 0.7485, 0.5147, 0.7729, 0.5385, 0.7729, 0.5884, 0.7729, 0.6129, 0.7729, 0.6373, 0.7485, 0.6373, 0.7485, 0.6129, 0.7485, 0.7112, 0.7485, 0.6373, 0.7729, 0.6373, 0.7729, 0.6872, 0.06826, 0.412, 0.06826, 0.5831, 0.04054, 0.5831, 0.04054, 0.412, 0.6482, 0.5095, 0.6732, 0.5095, 0.6732, 0.5346, 0.6482, 0.5346, 0.6482, 0.5346, 0.6231, 0.5346, 0.6231, 0.5095, 0.6482, 0.5095, 0.572, 0.5346, 0.5478, 0.5095, 0.6231, 0.5095, 0.6231, 0.5346, 0.2046, 0.5831, 0.2046, 0.412, 0.2321, 0.412, 0.2321, 0.5831, 0.674, 0.5884, 0.724, 0.5884, 0.724, 0.6129, 0.6505, 0.6129, 0.724, 0.5884, 0.7485, 0.5884, 0.7485, 0.6129, 0.724, 0.6129, 0.7729, 0.6129, 0.7485, 0.6129, 0.7485, 0.5884, 0.7729, 0.5884, 0.4492, 0.5831, 0.4492, 0.412, 0.4768, 0.412, 0.4768, 0.5831, 0.7486, 0.5095, 0.6732, 0.5095, 0.6732, 0.4845, 0.7243, 0.4845, 0.6732, 0.5346, 0.6732, 0.5095, 0.7486, 0.5095, 0.7245, 0.5346, 0.4088, 0.5831, 0.4088, 0.412, 0.4492, 0.412, 0.4492, 0.5831, 0.8465, 0.6129, 0.7729, 0.6129, 0.7729, 0.5884, 0.8228, 0.5884, 0.7729, 0.6373, 0.7729, 0.6129, 0.8465, 0.6129, 0.823, 0.6373, 0.5044, 0.412, 0.5449, 0.412, 0.5449, 0.5831, 0.5044, 0.5831])
me_untitled_010.materials.append(mat_cross_dice)
me_untitled_010.use_remesh_preserve_volume = False
me_untitled_010.use_remesh_preserve_attributes = False
me_untitled_010.use_mirror_vertex_groups = False
me_untitled_010.update()
me_untitled_010.normals_split_custom_set([tuple(v) for v in zip(*[iter([1.152e-05, -9.228e-06, -1.0, 2.3e-05, -2.229e-05, -1.0, 1.801e-05, 1.185e-07, -1.0, 2.026e-05, 8.309e-06, -1.0, 1.524e-05, 1.308e-05, 1.0, 7.85e-06, -1.404e-07, 1.0, -3.118e-05, 5.53e-06, 1.0, -1.225e-05, -1.423e-05, 1.0, 1.349e-05, -1.413e-05, 1.0, 4.666e-06, 2.803e-06, 1.0, 7.85e-06, -1.404e-07, 1.0, -1.733e-05, 1.893e-05, 1.0, -1.733e-05, 1.893e-05, 1.0, 7.85e-06, -1.404e-07, 1.0, 1.524e-05, 1.308e-05, 1.0, -8.257e-06, -8.191e-06, 1.0, 1.801e-05, 1.185e-07, -1.0, -1.268e-05, -1.421e-05, -1.0, 1.954e-05, 1.973e-05, -1.0, -1.355e-05, 5.533e-06, -1.0, 1.801e-05, 1.185e-07, -1.0, 2.3e-05, -2.229e-05, -1.0, -1.054e-05, -1.072e-05, -1.0, -1.268e-05, -1.421e-05, -1.0, 7.042e-06, -1.626e-05, -1.0, -9.679e-06, -9.667e-06, -1.0, 7.123e-06, 6.837e-06, -1.0, -1.676e-07, 2.542e-05, -1.0, 5.773e-06, -1.166e-05, 1.0, -1.995e-05, -1.88e-05, 1.0, -1.436e-05, -1.25e-05, 1.0, 3.633e-06, -2.666e-06, 1.0, -0.7071, -0.7071, -2.085e-07, -0.7071, -0.7071, -2.391e-05, -0.7071, -0.7071, 3.844e-07, -0.7071, -0.7071, -7.738e-07, -0.7071, 0.7071, -8e-08, -0.7071, 0.7071, 2.063e-05, -0.7071, 0.7071, 5.637e-07, -0.7071, 0.7071, 4.169e-07, -1.0, -2.965e-05, 9.227e-07, -1.0, -2.965e-05, 2.046e-07, -1.0, -2.966e-05, -1.564e-05, -1.0, -2.965e-05, 5.485e-07, 0.7071, -0.7071, 4.458e-07, 0.7071, -0.7071, 5.883e-07, 0.7071, -0.7071, -2.673e-07, 0.7071, -0.7071, -2.635e-05, -2.956e-06, -1.0, -2.39e-07, -2.975e-06, -1.0, 6.308e-07, -2.934e-06, -1.0, -2.329e-05, -2.975e-06, -1.0, -8.916e-07, 0.7071, -0.7071, -2.055e-07, 0.7071, -0.7071, 2.072e-05, 0.7071, -0.7071, 5.927e-07, 0.7071, -0.7071, 3.715e-07, -1.799e-05, 1.0, 2.1e-05, -1.802e-05, 1.0, -3.517e-07, -1.802e-05, 1.0, -7.432e-07, -1.802e-05, 1.0, 4.296e-07, -0.7071, 0.7071, 4.272e-07, -0.7071, 0.7071, 6.318e-07, -0.7071, 0.7071, 3.012e-07, -0.7071, 0.7071, -2.657e-05, 0.7071, 0.7071, 3.402e-07, 0.7071, 0.7071, 2.277e-05, 0.7071, 0.7071, 5.845e-07, 0.7071, 0.7071, 3.905e-07, -1.0, 8.715e-06, 3.007e-05, -1.0, 8.679e-06, -4.56e-07, -1.0, 8.68e-06, -1.106e-06, -1.0, 8.68e-06, 4.798e-07, 4.428e-07, 6.732e-06, 1.0, 1.524e-05, 1.308e-05, 1.0, -1.225e-05, -1.423e-05, 1.0, -5.818e-06, 1.204e-05, 1.0, 4.428e-07, 6.732e-06, 1.0, 1.094e-05, -2.549e-05, 1.0, -8.257e-06, -8.191e-06, 1.0, 1.524e-05, 1.308e-05, 1.0, -1.436e-05, -1.25e-05, 1.0, -1.995e-05, -1.88e-05, 1.0, -1.063e-05, 9.849e-08, 1.0, 3.837e-07, 2.681e-06, 1.0, 1.0, 2.032e-05, 2.061e-07, 1.0, 2.033e-05, -1.567e-05, 1.0, 2.032e-05, -6.946e-07, 1.0, 2.032e-05, -3.106e-07, 7.123e-06, 6.837e-06, -1.0, -9.679e-06, -9.667e-06, -1.0, -1.43e-05, 5.717e-06, -1.0, -2.172e-05, -3.246e-07, -1.0, 1.1e-05, -1.154e-05, -1.0, -4.396e-07, 1.719e-05, -1.0, -1.268e-05, -1.421e-05, -1.0, -1.054e-05, -1.072e-05, -1.0, 1.954e-05, 1.973e-05, -1.0, -1.268e-05, -1.421e-05, -1.0, -4.396e-07, 1.719e-05, -1.0, 6.253e-06, -1.587e-05, -1.0, 1.949e-05, -1.0, 2.544e-07, 1.947e-05, -1.0, 1.905e-05, 1.949e-05, -1.0, -4.771e-07, 1.949e-05, -1.0, -8.296e-07, -8.257e-06, -8.191e-06, 1.0, 1.094e-05, -2.549e-05, 1.0, -1.063e-05, 9.849e-08, 1.0, -1.995e-05, -1.88e-05, 1.0, -1.995e-05, -1.88e-05, 1.0, 5.773e-06, -1.166e-05, 1.0, -1.733e-05, 1.893e-05, 1.0, -8.257e-06, -8.191e-06, 1.0, 1.249e-05, 2.432e-05, 1.0, 1.349e-05, -1.413e-05, 1.0, -1.733e-05, 1.893e-05, 1.0, 5.773e-06, -1.166e-05, 1.0, 3.01e-06, 1.0, 3.196e-07, 2.99e-06, 1.0, -2.512e-05, 3.01e-06, 1.0, 6.653e-07, 3.012e-06, 1.0, -6.02e-07, 3.446e-06, 8.135e-06, -1.0, -1.676e-07, 2.542e-05, -1.0, 2.3e-05, -2.229e-05, -1.0, 1.152e-05, -9.228e-06, -1.0, -1.676e-07, 2.542e-05, -1.0, 7.123e-06, 6.837e-06, -1.0, -1.054e-05, -1.072e-05, -1.0, 2.3e-05, -2.229e-05, -1.0, 1.1e-05, -1.154e-05, -1.0, -1.054e-05, -1.072e-05, -1.0, 7.123e-06, 6.837e-06, -1.0, -2.172e-05, -3.246e-07, -1.0, 1.0, -3.949e-05, -4.777e-07, 1.0, -3.949e-05, -1.146e-06, 1.0, 8.45e-06, 5.498e-07, 1.0, 8.413e-06, 3.175e-05, -1.503e-05, 1.185e-05, 1.0, 1.094e-05, -2.549e-05, 1.0, 4.428e-07, 6.732e-06, 1.0, 3.03e-06, 5.44e-06, 1.0, -1.063e-05, 9.849e-08, 1.0, 1.094e-05, -2.549e-05, 1.0, -1.503e-05, 1.185e-05, 1.0, -1.96e-05, -7.349e-06, 1.0, 0.7071, 0.7071, 5.867e-07, 0.7071, 0.7071, 7.718e-07, 0.7071, 0.7071, -1.528e-07, 0.7071, 0.7071, -2.916e-05, -1.064e-05, 1.063e-05, -1.0, 1.1e-05, -1.154e-05, -1.0, -2.172e-05, -3.246e-07, -1.0, 8.329e-06, 3.336e-06, -1.0, -4.396e-07, 1.719e-05, -1.0, 1.1e-05, -1.154e-05, -1.0, -1.064e-05, 1.063e-05, -1.0, 7.59e-06, 2.022e-05, -1.0, -0.7071, -0.7071, 1.872e-05, -0.7071, -0.7071, 5.168e-07, -0.7071, -0.7071, 3.53e-07, -0.7071, -0.7071, -1.271e-07])] * 3)])
me_untitled_028 = bpy.data.meshes.new('Untitled.028')
me_untitled_028.from_pydata([(-0.1253, 0.1253, 8.214e-05), (-0.1261, 0.06411, 0.0002253), (-0.1261, 0.06411, 0.1256), (-0.1253, 0.1253, 0.1257), (-0.06413, 0.1261, 0.0002253), (-0.06413, 0.1261, 0.1256), (0.1255, 0.1255, 8.214e-05), (0.126, 0.06401, 0.0002253), (0.06333, 5.411e-05, -8.987e-06), (0.1261, -0.06413, 0.0002253), (0.1253, -0.1253, 8.209e-05), (0.06411, -0.1261, 0.0002253), (7.779e-05, -0.0632, -8.997e-06), (-0.06415, -0.1261, 0.0002253), (-0.1256, -0.1256, 8.209e-05), (-0.1262, -0.06416, 0.0002253), (-0.06321, 8.248e-05, -8.987e-06), (4.942e-05, 0.06334, -8.977e-06), (0.06403, 0.126, 0.0002253), (-0.06321, 8.257e-05, 0.1258), (-0.1262, -0.06416, 0.1256), (-0.1256, -0.1256, 0.1257), (-0.06415, -0.1261, 0.1256), (7.779e-05, -0.0632, 0.1258), (0.06411, -0.1261, 0.1256), (0.1253, -0.1253, 0.1257), (0.1261, -0.06413, 0.1256), (0.06333, 5.409e-05, 0.1258), (0.126, 0.06401, 0.1256), (0.1255, 0.1255, 0.1257), (0.06403, 0.126, 0.1256), (4.942e-05, 0.06334, 0.1258), (-1.316e-05, -1.546e-05, 0.1261), (0.03188, -0.0319, 0.1261), (-0.0319, 0.03187, 0.1261), (-0.03175, -0.03176, 0.1261), (0.03199, 0.03199, 0.1261), (-1.316e-05, -1.567e-05, -0.000419), (-0.0319, 0.03187, -0.0004189), (0.03199, 0.03199, -0.0004189), (0.03188, -0.0319, -0.000419), (-0.03175, -0.03176, -0.000419)], [], [(0, 38, 16, 1), (35, 19, 20, 21), (3, 2, 19, 34), (34, 19, 35, 32), (16, 41, 14, 15), (16, 38, 37, 41), (18, 6, 39, 17), (31, 36, 29, 30), (2, 1, 16, 19), (15, 20, 19, 16), (15, 14, 21, 20), (12, 23, 22, 13), (11, 10, 25, 24), (7, 28, 27, 8), (6, 18, 30, 29), (17, 31, 30, 18), (4, 5, 31, 17), (0, 1, 2, 3), (23, 35, 21, 22), (23, 33, 32, 35), (29, 36, 27, 28), (6, 29, 28, 7), (39, 6, 7, 8), (40, 12, 41, 37), (14, 41, 12, 13), (21, 14, 13, 22), (32, 33, 27, 36), (36, 31, 34, 32), (5, 3, 34, 31), (0, 3, 5, 4), (4, 17, 38, 0), (17, 39, 37, 38), (40, 37, 39, 8), (9, 26, 25, 10), (25, 33, 23, 24), (27, 33, 25, 26), (8, 27, 26, 9), (10, 40, 8, 9), (12, 40, 10, 11), (24, 23, 12, 11)])
me_untitled_028.polygons.foreach_set('use_smooth', [True] * 40)
_k = set([(0, 1), (0, 3), (0, 4), (1, 2), (1, 16), (2, 3), (2, 19), (3, 5), (4, 5), (4, 17), (5, 31), (6, 7), (6, 18), (6, 29), (7, 8), (7, 28), (8, 9), (8, 27), (9, 10), (9, 26), (10, 11), (10, 25), (11, 12), (11, 24), (12, 13), (12, 23), (13, 14), (13, 22), (14, 15), (14, 21), (15, 16), (15, 20), (16, 19), (17, 18), (17, 31), (18, 30), (19, 20), (20, 21), (21, 22), (22, 23), (23, 24), (24, 25), (25, 26), (26, 27), (27, 28), (28, 29), (29, 30), (30, 31)])
me_untitled_028.attributes.new('sharp_edge', 'BOOLEAN', 'EDGE').data.foreach_set('value', [ (min(e.vertices), max(e.vertices)) in _k for e in me_untitled_028.edges])
_uv = me_untitled_028.uv_layers.new(name='map1')
_uv.uv.foreach_set('vector', [0.1958, 0.8515, 0.1228, 0.8521, 0.1224, 0.8274, 0.172, 0.8275, 0.4192, 0.9002, 0.4193, 0.9248, 0.3698, 0.9242, 0.3462, 0.9, 0.4436, 0.9976, 0.4196, 0.9741, 0.4193, 0.9248, 0.4438, 0.925, 0.4438, 0.925, 0.4193, 0.9248, 0.4192, 0.9002, 0.4438, 0.9002, 0.1224, 0.8274, 0.09769, 0.8275, 0.09709, 0.7541, 0.1215, 0.7778, 0.1224, 0.8274, 0.1228, 0.8521, 0.0979, 0.8523, 0.09769, 0.8275, 0.1227, 0.9264, 0.0987, 0.9504, 0.0981, 0.8773, 0.1228, 0.8769, 0.4685, 0.9249, 0.4687, 0.9003, 0.5414, 0.9004, 0.5177, 0.9245, 0.3178, 0.2069, 0.3183, 0.3084, 0.2456, 0.309, 0.2452, 0.2071, 0.1728, 0.3091, 0.1723, 0.2076, 0.2452, 0.2071, 0.2456, 0.309, 0.1728, 0.3091, 0.123, 0.3095, 0.1226, 0.2077, 0.1723, 0.2076, 0.0004678, 0.3101, 0.0, 0.2082, 0.07279, 0.208, 0.07326, 0.3096, 0.9062, 0.3057, 0.8567, 0.3061, 0.8562, 0.2044, 0.9057, 0.2042, 0.662, 0.3069, 0.6615, 0.2053, 0.734, 0.2049, 0.7345, 0.3067, 0.6122, 0.3072, 0.5625, 0.3073, 0.562, 0.2058, 0.6118, 0.2055, 0.49, 0.3078, 0.4895, 0.206, 0.562, 0.2058, 0.5625, 0.3073, 0.4173, 0.308, 0.4168, 0.2065, 0.4895, 0.206, 0.49, 0.3078, 0.3678, 0.3083, 0.3183, 0.3084, 0.3178, 0.2069, 0.3673, 0.2066, 0.4194, 0.8756, 0.4192, 0.9002, 0.3462, 0.9, 0.3699, 0.876, 0.4194, 0.8756, 0.4439, 0.8754, 0.4438, 0.9002, 0.4192, 0.9002, 0.5414, 0.9004, 0.4687, 0.9003, 0.4685, 0.8757, 0.5178, 0.8763, 0.6122, 0.3072, 0.6118, 0.2055, 0.6615, 0.2053, 0.662, 0.3069, 0.0981, 0.8773, 0.0987, 0.9504, 0.07428, 0.9267, 0.07338, 0.8773, 0.07298, 0.8525, 0.07297, 0.8278, 0.09769, 0.8275, 0.0979, 0.8523, 0.09709, 0.7541, 0.09769, 0.8275, 0.07297, 0.8278, 0.07307, 0.7782, 0.1226, 0.2077, 0.123, 0.3095, 0.07326, 0.3096, 0.07279, 0.208, 0.4438, 0.9002, 0.4439, 0.8754, 0.4685, 0.8757, 0.4687, 0.9003, 0.4687, 0.9003, 0.4685, 0.9249, 0.4438, 0.925, 0.4438, 0.9002, 0.4678, 0.9742, 0.4436, 0.9976, 0.4438, 0.925, 0.4685, 0.9249, 0.3678, 0.3083, 0.3673, 0.2066, 0.4168, 0.2065, 0.4173, 0.308, 0.1724, 0.8759, 0.1228, 0.8769, 0.1228, 0.8521, 0.1958, 0.8515, 0.1228, 0.8769, 0.0981, 0.8773, 0.0979, 0.8523, 0.1228, 0.8521, 0.07298, 0.8525, 0.0979, 0.8523, 0.0981, 0.8773, 0.07338, 0.8773, 0.8071, 0.3062, 0.8067, 0.2047, 0.8562, 0.2044, 0.8567, 0.3061, 0.444, 0.8028, 0.4439, 0.8754, 0.4194, 0.8756, 0.4199, 0.8262, 0.4685, 0.8757, 0.4439, 0.8754, 0.444, 0.8028, 0.4681, 0.8263, 0.7345, 0.3067, 0.734, 0.2049, 0.8067, 0.2047, 0.8071, 0.3062, 0.0, 0.8531, 0.07298, 0.8525, 0.07338, 0.8773, 0.02377, 0.8771, 0.07297, 0.8278, 0.07298, 0.8525, 0.0, 0.8531, 0.02339, 0.8287, 0.9057, 0.2042, 0.9784, 0.2037, 0.9788, 0.3056, 0.9062, 0.3057])
me_untitled_028.materials.append(mat_cross_dice)
me_untitled_028.use_remesh_preserve_volume = False
me_untitled_028.use_remesh_preserve_attributes = False
me_untitled_028.use_mirror_vertex_groups = False
me_untitled_028.update()
me_untitled_028.normals_split_custom_set([tuple(v) for v in zip(*[iter([-2.364e-05, 2.362e-05, -1.0, 2.301e-05, -2.233e-05, -1.0, 1.803e-05, 1.518e-07, -1.0, 2.021e-05, 8.333e-06, -1.0, 1.37e-05, 1.434e-05, 1.0, 7.861e-06, 5.914e-08, 1.0, -3.042e-05, 1.16e-05, 1.0, -1.328e-05, -1.428e-05, 1.0, 1.33e-05, -1.332e-05, 1.0, 6.94e-06, 1.362e-06, 1.0, 7.861e-06, 5.914e-08, 1.0, -1.835e-05, 1.778e-05, 1.0, -1.835e-05, 1.778e-05, 1.0, 7.861e-06, 5.914e-08, 1.0, 1.37e-05, 1.434e-05, 1.0, -8.129e-06, -8.545e-06, 1.0, 1.803e-05, 1.518e-07, -1.0, -1.262e-05, -1.417e-05, -1.0, 1.959e-05, 1.975e-05, -1.0, -1.356e-05, 5.6e-06, -1.0, 1.803e-05, 1.518e-07, -1.0, 2.301e-05, -2.233e-05, -1.0, -1.052e-05, -1.077e-05, -1.0, -1.262e-05, -1.417e-05, -1.0, 7.186e-06, -1.63e-05, -1.0, -9.677e-06, -9.588e-06, -1.0, 7.147e-06, 6.786e-06, -1.0, -1.185e-07, -2.253e-05, -1.0, -1.555e-06, -1.156e-05, 1.0, -1.864e-05, -1.994e-05, 1.0, 2.12e-05, 2.116e-05, 1.0, 1.525e-06, -3.355e-06, 1.0, -0.7071, -0.7071, 4.664e-07, -0.7071, -0.7071, -2.343e-05, -0.7071, -0.7071, 6.149e-07, -0.7071, -0.7071, 7.758e-07, -0.7071, 0.7071, 1.982e-07, -0.7071, 0.7071, 2.053e-05, -0.7071, 0.7071, 3.545e-07, -0.7071, 0.7071, 2.052e-07, -1.0, -2.823e-05, -3.043e-07, -1.0, -2.823e-05, -1.023e-06, -1.0, -2.825e-05, -1.565e-05, -1.0, -2.823e-05, -6.809e-07, 0.7071, -0.7071, 3.221e-07, 0.7071, -0.7071, 4.696e-07, 0.7071, -0.7071, 1.019e-07, 0.7071, -0.7071, -2.647e-05, -1.998e-06, -1.0, 1.223e-06, -2.042e-06, -1.0, 2.528e-07, -1.975e-06, -1.0, -2.182e-05, -2.041e-06, -1.0, 5.73e-07, 0.7071, -0.7071, 1.781e-07, 0.7071, -0.7071, 2.063e-05, 0.7071, -0.7071, 4.93e-07, 0.7071, -0.7071, 2.712e-07, 2.323e-05, 1.0, 2.197e-05, 2.318e-05, 1.0, 7.358e-07, 2.32e-05, 1.0, 3.454e-07, 2.318e-05, 1.0, 2.273e-07, -0.7071, 0.7071, -5.966e-07, -0.7071, 0.7071, -3.866e-07, -0.7071, 0.7071, -2.153e-07, -0.7071, 0.7071, -2.613e-05, 0.7071, 0.7071, -1.526e-07, 0.7071, 0.7071, 2.229e-05, 0.7071, 0.7071, 1.03e-07, 0.7071, 0.7071, -9.547e-08, -1.0, 8.683e-06, 3.007e-05, -1.0, 8.646e-06, -4.543e-07, -1.0, 8.646e-06, -1.099e-06, -1.0, 8.648e-06, 4.964e-07, -2.059e-06, 7.023e-06, 1.0, 1.37e-05, 1.434e-05, 1.0, -1.328e-05, -1.428e-05, 1.0, 1.275e-05, -3.196e-05, 1.0, -2.059e-06, 7.023e-06, 1.0, 1.107e-05, -2.553e-05, 1.0, -8.129e-06, -8.545e-06, 1.0, 1.37e-05, 1.434e-05, 1.0, 2.12e-05, 2.116e-05, 1.0, -1.864e-05, -1.994e-05, 1.0, -1.089e-05, -1.45e-06, 1.0, -2.277e-06, -5.342e-07, 1.0, 1.0, 2.328e-05, 2.046e-07, 1.0, 2.33e-05, -1.566e-05, 1.0, 2.328e-05, 5.44e-07, 1.0, 2.328e-05, -3.102e-07, 7.147e-06, 6.786e-06, -1.0, -9.677e-06, -9.588e-06, -1.0, -1.428e-05, 5.765e-06, -1.0, -2.173e-05, -2.612e-07, -1.0, -2.293e-05, 2.263e-05, -1.0, -4.291e-07, 1.721e-05, -1.0, -1.262e-05, -1.417e-05, -1.0, -1.052e-05, -1.077e-05, -1.0, 1.959e-05, 1.975e-05, -1.0, -1.262e-05, -1.417e-05, -1.0, -4.291e-07, 1.721e-05, -1.0, 6.336e-06, -1.588e-05, -1.0, 1.628e-05, -1.0, 1.829e-07, 1.627e-05, -1.0, 2.016e-05, 1.628e-05, -1.0, 6.386e-07, 1.629e-05, -1.0, 2.861e-07, -8.129e-06, -8.545e-06, 1.0, 1.107e-05, -2.553e-05, 1.0, -1.089e-05, -1.45e-06, 1.0, -1.864e-05, -1.994e-05, 1.0, -1.864e-05, -1.994e-05, 1.0, -1.555e-06, -1.156e-05, 1.0, -1.835e-05, 1.778e-05, 1.0, -8.129e-06, -8.545e-06, 1.0, 1.127e-05, 2.501e-05, 1.0, 1.33e-05, -1.332e-05, 1.0, -1.835e-05, 1.778e-05, 1.0, -1.555e-06, -1.156e-05, 1.0, -4.041e-06, 1.0, 7.391e-07, -4.061e-06, 1.0, -2.47e-05, -4.039e-06, 1.0, -8.825e-07, -4.041e-06, 1.0, -1.944e-07, 3.315e-06, 8.061e-06, -1.0, -1.185e-07, -2.253e-05, -1.0, 2.301e-05, -2.233e-05, -1.0, -2.364e-05, 2.362e-05, -1.0, -1.185e-07, -2.253e-05, -1.0, 7.147e-06, 6.786e-06, -1.0, -1.052e-05, -1.077e-05, -1.0, 2.301e-05, -2.233e-05, -1.0, -2.293e-05, 2.263e-05, -1.0, -1.052e-05, -1.077e-05, -1.0, 7.147e-06, 6.786e-06, -1.0, -2.173e-05, -2.612e-07, -1.0, 1.0, 1.252e-05, -4.557e-07, 1.0, 1.252e-05, -1.134e-06, 1.0, 1.252e-05, 5.565e-07, 1.0, 1.249e-05, 3.177e-05, -1.312e-05, 1.317e-05, 1.0, 1.107e-05, -2.553e-05, 1.0, -2.059e-06, 7.023e-06, 1.0, 2.57e-06, 5.816e-06, 1.0, -1.089e-05, -1.45e-06, 1.0, 1.107e-05, -2.553e-05, 1.0, -1.312e-05, 1.317e-05, 1.0, 2.584e-05, 1.012e-05, 1.0, 0.7071, 0.7071, 5.814e-07, 0.7071, 0.7071, 7.734e-07, 0.7071, 0.7071, -1.452e-07, 0.7071, 0.7071, -2.904e-05, -1.056e-05, 1.077e-05, -1.0, -2.293e-05, 2.263e-05, -1.0, -2.173e-05, -2.612e-07, -1.0, 8.348e-06, 3.412e-06, -1.0, -4.291e-07, 1.721e-05, -1.0, -2.293e-05, 2.263e-05, -1.0, -1.056e-05, 1.077e-05, -1.0, 8.096e-06, 1.998e-05, -1.0, -0.7071, -0.7071, 1.85e-05, -0.7071, -0.7071, 3.988e-07, -0.7071, -0.7071, 2.335e-07, -0.7071, -0.7071, 1.853e-07])] * 3)])
me_untitled_007 = bpy.data.meshes.new('Untitled.007')
me_untitled_007.from_pydata([(0.03996, 0.1215, 0.1208), (0.03996, 0.1215, 8.186e-05), (0.03996, -0.1213, 8.182e-05), (0.03996, -0.1213, 0.1208), (-0.03993, 0.1215, 0.1208), (-0.03993, 0.1215, 8.186e-05), (-0.03993, -0.1213, 8.182e-05), (-0.03993, -0.1213, 0.1208), (0.1213, 0.03998, 0.1208), (0.1213, 0.03998, 8.184e-05), (0.0407, 0.04067, -0.0001637), (-0.04061, 0.04067, -0.0001637), (-0.1215, 0.03998, 8.184e-05), (-0.1215, 0.03998, 0.1208), (-0.04061, 0.04067, 0.121), (0.0407, 0.04067, 0.121), (0.1213, -0.04016, 0.1208), (0.1213, -0.04016, 8.184e-05), (0.0407, -0.04073, -0.0001637), (-0.04061, -0.04073, -0.0001637), (-0.1215, -0.04016, 8.184e-05), (-0.1215, -0.04016, 0.1208), (-0.04061, -0.04073, 0.121), (0.0407, -0.04073, 0.121)], [], [(6, 7, 22, 19), (3, 2, 18, 23), (11, 12, 13, 14), (22, 21, 20, 19), (11, 14, 4, 5), (15, 10, 1, 0), (10, 15, 8, 9), (16, 23, 18, 17), (16, 8, 15, 23), (21, 22, 14, 13), (20, 21, 13, 12), (11, 19, 20, 12), (9, 17, 18, 10), (16, 17, 9, 8), (4, 14, 15, 0), (14, 22, 23, 15), (3, 23, 22, 7), (6, 2, 3, 7), (18, 2, 6, 19), (10, 18, 19, 11), (1, 10, 11, 5), (4, 0, 1, 5)])
me_untitled_007.polygons.foreach_set('use_smooth', [True] * 22)
_k = set([(0, 1), (0, 4), (0, 15), (1, 5), (1, 10), (2, 3), (2, 6), (2, 18), (3, 7), (3, 23), (4, 5), (4, 14), (5, 11), (6, 7), (6, 19), (7, 22), (8, 9), (8, 15), (8, 16), (9, 10), (9, 17), (10, 15), (11, 12), (11, 14), (12, 13), (12, 20), (13, 14), (13, 21), (16, 17), (16, 23), (17, 18), (18, 23), (19, 20), (19, 22), (20, 21), (21, 22)])
me_untitled_007.attributes.new('sharp_edge', 'BOOLEAN', 'EDGE').data.foreach_set('value', [ (min(e.vertices), max(e.vertices)) in _k for e in me_untitled_007.edges])
_uv = me_untitled_007.uv_layers.new(name='map1')
_uv.uv.foreach_set('vector', [0.06768, 0.5727, 0.06779, 0.6741, 0.0001173, 0.6744, 0.0, 0.5726, 0.1349, 0.6741, 0.1348, 0.5726, 0.2025, 0.5724, 0.2026, 0.6742, 0.6082, 0.5719, 0.6761, 0.572, 0.6762, 0.6734, 0.6083, 0.6737, 0.8115, 0.6735, 0.7435, 0.6734, 0.7434, 0.5719, 0.8113, 0.5717, 0.6082, 0.5719, 0.6083, 0.6737, 0.5404, 0.6736, 0.5403, 0.5722, 0.4053, 0.6739, 0.4052, 0.5721, 0.4732, 0.5723, 0.4733, 0.6737, 0.4052, 0.5721, 0.4053, 0.6739, 0.3376, 0.6738, 0.3375, 0.5724, 0.2703, 0.6739, 0.2026, 0.6742, 0.2025, 0.5724, 0.2702, 0.5725, 0.754, 0.2455, 0.7536, 0.3024, 0.6963, 0.3025, 0.6967, 0.2446, 0.5815, 0.2442, 0.639, 0.2442, 0.6385, 0.302, 0.5811, 0.3011, 0.7434, 0.5719, 0.7435, 0.6734, 0.6762, 0.6734, 0.6761, 0.572, 0.7027, 0.8413, 0.7022, 0.8981, 0.6457, 0.8972, 0.6462, 0.8413, 0.8157, 0.8428, 0.8152, 0.8987, 0.7589, 0.8986, 0.7594, 0.8418, 0.2703, 0.6739, 0.2702, 0.5725, 0.3375, 0.5724, 0.3376, 0.6738, 0.6386, 0.3595, 0.6385, 0.302, 0.6963, 0.3025, 0.6954, 0.3599, 0.6385, 0.302, 0.639, 0.2442, 0.6967, 0.2446, 0.6963, 0.3025, 0.6966, 0.1874, 0.6967, 0.2446, 0.639, 0.2442, 0.6399, 0.187, 0.06768, 0.5727, 0.1348, 0.5726, 0.1349, 0.6741, 0.06779, 0.6741, 0.7589, 0.8986, 0.7579, 0.9549, 0.7022, 0.9544, 0.7022, 0.8981, 0.7594, 0.8418, 0.7589, 0.8986, 0.7022, 0.8981, 0.7027, 0.8413, 0.7594, 0.7854, 0.7594, 0.8418, 0.7027, 0.8413, 0.7036, 0.7849, 0.5404, 0.6736, 0.4733, 0.6737, 0.4732, 0.5723, 0.5403, 0.5722])
me_untitled_007.materials.append(mat_plus_dice)
me_untitled_007.use_remesh_preserve_volume = False
me_untitled_007.use_remesh_preserve_attributes = False
me_untitled_007.use_mirror_vertex_groups = False
me_untitled_007.update()
me_untitled_007.normals_split_custom_set([tuple(v) for v in zip(*[iter([-1.0, -5.749e-06, -1.471e-07, -1.0, -5.778e-06, 2.218e-05, -1.0, -5.747e-06, -3.056e-07, -1.0, -5.747e-06, -9.007e-07, 1.0, -1.997e-05, -1.486e-07, 1.0, -2.001e-05, -2.819e-05, 1.0, -1.997e-05, 3.764e-07, 1.0, -1.997e-05, 1.025e-06, -2.075e-05, 1.0, 4.649e-07, -2.075e-05, 1.0, 6.169e-08, -2.078e-05, 1.0, 2.247e-05, -2.075e-05, 1.0, -2.173e-07, 1.402e-06, -1.0, 6.353e-07, 1.401e-06, -1.0, 4.063e-08, 1.368e-06, -1.0, -2.137e-05, 1.4e-06, -1.0, 1.919e-07, -1.0, 2.223e-05, 3.735e-07, -1.0, 2.223e-05, -3.047e-07, -1.0, 2.223e-05, -2.151e-07, -1.0, 2.227e-05, -2.547e-05, 1.0, -1.463e-05, -3.661e-07, 1.0, -1.463e-05, 3.77e-07, 1.0, -1.463e-05, -5.725e-08, 1.0, -1.46e-05, 2.423e-05, -3.106e-06, 1.0, 4.76e-07, -3.106e-06, 1.0, -1.715e-07, -3.105e-06, 1.0, -3.37e-08, -3.066e-06, 1.0, -2.601e-05, 1.832e-05, -1.0, 1.826e-05, 1.83e-05, -1.0, -3.769e-07, 1.83e-05, -1.0, 1.437e-07, 1.83e-05, -1.0, 1.106e-07, -1.006e-05, -1.161e-07, 1.0, -9.963e-06, 2.206e-05, 1.0, -4.368e-05, -4.364e-05, 1.0, -4.159e-05, 4.132e-05, 1.0, -3.061e-05, -1.867e-05, 1.0, 8.688e-06, 8.654e-06, 1.0, 1.075e-05, -1.1e-05, 1.0, -3.055e-05, -1.475e-07, 1.0, -1.0, 0.0, 0.0, -1.0, 0.0, 0.0, -1.0, 0.0, 0.0, -1.0, 0.0, 0.0, 7.606e-06, -7.558e-06, -1.0, 5.556e-06, 5.794e-06, -1.0, -1.638e-05, 9.692e-08, -1.0, -1.649e-05, 2.595e-05, -1.0, 2.493e-05, 8.221e-08, -1.0, 2.5e-05, -2.107e-05, -1.0, -4.301e-06, 4.393e-06, -1.0, -6.393e-06, -6.11e-06, -1.0, 1.0, 0.0, 0.0, 1.0, 0.0, 0.0, 1.0, 0.0, 0.0, 1.0, 0.0, 0.0, -2.177e-05, 2.994e-05, 1.0, 1.075e-05, -1.1e-05, 1.0, -4.368e-05, -4.364e-05, 1.0, -8.228e-08, 2.985e-05, 1.0, 1.075e-05, -1.1e-05, 1.0, 8.688e-06, 8.654e-06, 1.0, -4.159e-05, 4.132e-05, 1.0, -4.368e-05, -4.364e-05, 1.0, 2.445e-05, 7.797e-06, 1.0, -4.159e-05, 4.132e-05, 1.0, 8.688e-06, 8.654e-06, 1.0, -1.775e-06, 7.91e-06, 1.0, 0.0, -1.0, -1.931e-07, 0.0, -1.0, -1.931e-07, 0.0, -1.0, -1.931e-07, 0.0, -1.0, -1.931e-07, -4.301e-06, 4.393e-06, -1.0, 8.18e-09, 2.087e-05, -1.0, -2.59e-05, 2.076e-05, -1.0, 5.556e-06, 5.794e-06, -1.0, -6.393e-06, -6.11e-06, -1.0, -4.301e-06, 4.393e-06, -1.0, 5.556e-06, 5.794e-06, -1.0, 7.606e-06, -7.558e-06, -1.0, 2.79e-05, 1.616e-05, -1.0, -6.393e-06, -6.11e-06, -1.0, 7.606e-06, -7.558e-06, -1.0, 9.887e-08, 1.603e-05, -1.0, 0.0, 1.0, 1.931e-07, 0.0, 1.0, 1.931e-07, 0.0, 1.0, 1.931e-07, 0.0, 1.0, 1.931e-07])] * 3)])
me_untitled_041 = bpy.data.meshes.new('Untitled.041')
me_untitled_041.from_pydata([(0.03996, 0.1215, 0.3655), (0.03996, 0.1215, 8.185e-05), (0.03996, -0.1213, 8.181e-05), (0.03996, -0.1213, 0.3655), (-0.03993, 0.1215, 0.3655), (-0.03993, 0.1215, 8.185e-05), (-0.03993, -0.1213, 8.181e-05), (-0.03993, -0.1213, 0.3655), (0.1213, 0.03998, 0.3655), (0.1213, 0.03998, 8.183e-05), (0.0407, 0.04067, -0.0001637), (-0.04061, 0.04067, -0.0001637), (-0.1215, 0.03998, 8.183e-05), (-0.1215, 0.03998, 0.3655), (-0.04061, 0.04067, 0.3657), (0.0407, 0.04067, 0.3657), (0.1213, -0.04016, 0.3655), (0.1213, -0.04016, 8.182e-05), (0.0407, -0.04073, -0.0001637), (-0.04061, -0.04073, -0.0001637), (-0.1215, -0.04016, 8.182e-05), (-0.1215, -0.04016, 0.3655), (-0.04061, -0.04073, 0.3657), (0.0407, -0.04073, 0.3657)], [], [(6, 7, 22, 19), (3, 2, 18, 23), (11, 12, 13, 14), (22, 21, 20, 19), (11, 14, 4, 5), (15, 10, 1, 0), (10, 15, 8, 9), (16, 23, 18, 17), (16, 8, 15, 23), (21, 22, 14, 13), (20, 21, 13, 12), (11, 19, 20, 12), (9, 17, 18, 10), (16, 17, 9, 8), (4, 14, 15, 0), (14, 22, 23, 15), (3, 23, 22, 7), (6, 2, 3, 7), (18, 2, 6, 19), (10, 18, 19, 11), (1, 10, 11, 5), (4, 0, 1, 5)])
me_untitled_041.polygons.foreach_set('use_smooth', [True] * 22)
_k = set([(0, 1), (0, 4), (0, 15), (1, 5), (1, 10), (2, 3), (2, 6), (2, 18), (3, 7), (3, 23), (4, 5), (4, 14), (5, 11), (6, 7), (6, 19), (7, 22), (8, 9), (8, 15), (8, 16), (9, 10), (9, 17), (10, 15), (11, 12), (11, 14), (12, 13), (12, 20), (13, 14), (13, 21), (16, 17), (16, 23), (17, 18), (18, 23), (19, 20), (19, 22), (20, 21), (21, 22)])
me_untitled_041.attributes.new('sharp_edge', 'BOOLEAN', 'EDGE').data.foreach_set('value', [ (min(e.vertices), max(e.vertices)) in _k for e in me_untitled_041.edges])
_uv = me_untitled_041.uv_layers.new(name='map1')
_uv.uv.foreach_set('vector', [0.04057, 0.1849, 0.04079, 0.3688, 0.0002172, 0.369, 0.0, 0.1848, 0.08101, 0.3688, 0.08079, 0.1848, 0.1214, 0.1846, 0.1216, 0.3689, 0.3646, 0.1844, 0.4053, 0.1844, 0.4055, 0.3684, 0.3648, 0.3686, 0.4866, 0.3684, 0.4459, 0.3684, 0.4456, 0.1844, 0.4864, 0.1842, 0.3646, 0.1844, 0.3648, 0.3686, 0.3241, 0.3685, 0.3239, 0.1845, 0.2431, 0.3687, 0.2429, 0.1845, 0.2836, 0.1846, 0.2838, 0.3686, 0.2429, 0.1845, 0.2431, 0.3687, 0.2025, 0.3687, 0.2023, 0.1847, 0.1622, 0.3687, 0.1216, 0.3689, 0.1214, 0.1846, 0.162, 0.1847, 0.2854, 0.944, 0.2298, 0.9447, 0.2286, 0.8888, 0.2851, 0.8881, 0.2833, 0.7757, 0.2844, 0.8317, 0.2279, 0.8324, 0.2277, 0.7764, 0.4456, 0.1844, 0.4459, 0.3684, 0.4055, 0.3684, 0.4053, 0.1844, 0.3961, 0.9434, 0.4526, 0.9439, 0.4516, 1.0, 0.3961, 0.9994, 0.3978, 0.8311, 0.4534, 0.8317, 0.4532, 0.8876, 0.3967, 0.887, 0.1622, 0.3687, 0.162, 0.1847, 0.2023, 0.1847, 0.2025, 0.3687, 0.1719, 0.8336, 0.2279, 0.8324, 0.2286, 0.8888, 0.1725, 0.889, 0.2279, 0.8324, 0.2844, 0.8317, 0.2851, 0.8881, 0.2286, 0.8888, 0.3409, 0.8869, 0.2851, 0.8881, 0.2844, 0.8317, 0.3402, 0.8315, 0.04057, 0.1849, 0.08079, 0.1848, 0.08101, 0.3688, 0.04079, 0.3688, 0.4532, 0.8876, 0.509, 0.8887, 0.5085, 0.944, 0.4526, 0.9439, 0.3967, 0.887, 0.4532, 0.8876, 0.4526, 0.9439, 0.3961, 0.9434, 0.3407, 0.8869, 0.3967, 0.887, 0.3961, 0.9434, 0.3401, 0.9423, 0.3241, 0.3685, 0.2838, 0.3686, 0.2836, 0.1846, 0.3239, 0.1845])
me_untitled_041.materials.append(mat_plus_dice)
me_untitled_041.use_remesh_preserve_volume = False
me_untitled_041.use_remesh_preserve_attributes = False
me_untitled_041.use_mirror_vertex_groups = False
me_untitled_041.update()
me_untitled_041.normals_split_custom_set([tuple(v) for v in zip(*[iter([-1.0, -5.989e-06, -1.452e-07, -1.0, -6.019e-06, 2.219e-05, -1.0, -5.989e-06, -3.024e-07, -1.0, -5.99e-06, 3.119e-07, 1.0, -1.943e-05, -1.352e-07, 1.0, -1.947e-05, -2.819e-05, 1.0, -1.943e-05, 3.79e-07, 1.0, -1.943e-05, -3.011e-07, -2.076e-05, 1.0, 5.034e-07, -2.076e-05, 1.0, 1.002e-07, -2.079e-05, 1.0, 2.251e-05, -2.076e-05, 1.0, -1.788e-07, 8.301e-09, -1.0, 2.747e-07, 1.537e-08, -1.0, 1.212e-08, -2.421e-08, -1.0, -2.173e-05, 1.537e-08, -1.0, -1.695e-07, -1.0, 2.24e-05, 3.736e-07, -1.0, 2.24e-05, -3.029e-07, -1.0, 2.24e-05, -2.147e-07, -1.0, 2.244e-05, -2.547e-05, 1.0, -1.551e-05, -3.658e-07, 1.0, -1.551e-05, 3.783e-07, 1.0, -1.551e-05, -5.669e-08, 1.0, -1.548e-05, 2.423e-05, -3.099e-06, 1.0, 5.146e-07, -3.101e-06, 1.0, -1.297e-07, -3.099e-06, 1.0, 7.967e-09, -3.059e-06, 1.0, -2.597e-05, -2.823e-05, -1.0, 1.802e-05, -2.825e-05, -1.0, 2.704e-07, -2.825e-05, -1.0, -2.157e-07, -2.825e-05, -1.0, 8.913e-08, -9.916e-06, 1.837e-07, 1.0, -9.818e-06, 2.262e-05, 1.0, 5.834e-05, 5.825e-05, 1.0, -7.358e-06, 7.474e-06, 1.0, 1.717e-05, -1.845e-05, 1.0, 8.51e-06, 8.595e-06, 1.0, 4.463e-05, -4.462e-05, 1.0, 1.723e-05, 1.595e-07, 1.0, -1.0, 1.272e-07, 0.0, -1.0, 1.272e-07, 0.0, -1.0, 1.272e-07, 0.0, -1.0, 1.272e-07, 0.0, 7.78e-06, -7.475e-06, -1.0, 5.587e-06, 5.821e-06, -1.0, -1.63e-05, 2.337e-07, -1.0, -1.641e-05, 2.595e-05, -1.0, -2.31e-05, 2.289e-07, -1.0, -2.302e-05, -2.142e-05, -1.0, -4.333e-06, 4.419e-06, -1.0, -6.423e-06, -6.171e-06, -1.0, 1.0, 1.272e-07, 0.0, 1.0, 1.272e-07, 0.0, 1.0, 1.272e-07, 0.0, 1.0, 1.272e-07, 0.0, -2.177e-05, 3.012e-05, 1.0, 4.463e-05, -4.462e-05, 1.0, 5.834e-05, 5.825e-05, 1.0, -8.444e-08, 3.003e-05, 1.0, 4.463e-05, -4.462e-05, 1.0, 8.51e-06, 8.595e-06, 1.0, -7.358e-06, 7.474e-06, 1.0, 5.834e-05, 5.825e-05, 1.0, 2.444e-05, 6.503e-06, 1.0, -7.358e-06, 7.474e-06, 1.0, 8.51e-06, 8.595e-06, 1.0, 3.028e-09, 6.617e-06, 1.0, 0.0, -1.0, -1.914e-07, 0.0, -1.0, -1.914e-07, 0.0, -1.0, -1.914e-07, 0.0, -1.0, -1.914e-07, -4.333e-06, 4.419e-06, -1.0, 6.252e-09, -2.689e-05, -1.0, -2.55e-05, -2.7e-05, -1.0, 5.587e-06, 5.821e-06, -1.0, -6.423e-06, -6.171e-06, -1.0, -4.333e-06, 4.419e-06, -1.0, 5.587e-06, 5.821e-06, -1.0, 7.78e-06, -7.475e-06, -1.0, 2.79e-05, 1.606e-05, -1.0, -6.423e-06, -6.171e-06, -1.0, 7.78e-06, -7.475e-06, -1.0, 9.815e-08, 1.593e-05, -1.0, 0.0, 1.0, 1.914e-07, 0.0, 1.0, 1.914e-07, 0.0, 1.0, 1.914e-07, 0.0, 1.0, 1.914e-07])] * 3)])

# ---- objects
ob_pawn_33l7 = bpy.data.objects.new('Pawn_33L7', me_untitled_016)
ob_pawn_66l4 = bpy.data.objects.new('Pawn_66L4', me_untitled_021)
ob_pawn_55l3 = bpy.data.objects.new('Pawn_55L3', me_untitled_010)
ob_pawn_22l3 = bpy.data.objects.new('Pawn_22L3', me_untitled_028)
ob_pawn_11l4 = bpy.data.objects.new('Pawn_11L4', me_untitled_007)
ob_pawn_44l3 = bpy.data.objects.new('Pawn_44L3', me_untitled_041)

# ---- transforms, parenting, visibility, modifiers, constraints
ob_pawn_33l7.location = (0.0, 0.0, 0.0)
ob_pawn_33l7.color = (0.8, 0.8, 0.8, 1.0)
ob_pawn_33l7.lineart.crease_threshold = 0.0
ob_pawn_66l4.location = (0.0, 0.0, 0.0)
ob_pawn_66l4.color = (0.8, 0.8, 0.8, 1.0)
ob_pawn_66l4.lineart.crease_threshold = 0.0
ob_pawn_55l3.location = (0.0, 0.0, 0.0)
ob_pawn_55l3.color = (0.8, 0.8, 0.8, 1.0)
ob_pawn_55l3.lineart.crease_threshold = 0.0
ob_pawn_22l3.location = (0.0, 0.0, 0.0)
ob_pawn_22l3.color = (0.8, 0.8, 0.8, 1.0)
ob_pawn_22l3.lineart.crease_threshold = 0.0
ob_pawn_11l4.location = (0.0, 0.0, 0.0)
ob_pawn_11l4.color = (0.8, 0.8, 0.8, 1.0)
ob_pawn_11l4.lineart.crease_threshold = 0.0
ob_pawn_44l3.location = (0.0, 0.0, 0.0)
ob_pawn_44l3.color = (0.8, 0.8, 0.8, 1.0)
ob_pawn_44l3.lineart.crease_threshold = 0.0

# ---- collection membership
col_collection_1.objects.link(ob_pawn_33l7)
col_collection_1.objects.link(ob_pawn_66l4)
col_collection_1.objects.link(ob_pawn_55l3)
col_collection_1.objects.link(ob_pawn_22l3)
col_collection_1.objects.link(ob_pawn_11l4)
col_collection_1.objects.link(ob_pawn_44l3)

# ---- scene / render settings (as saved in the file)
scene.frame_start = 1; scene.frame_end = 250; scene.frame_set(1)
scene.render.engine = 'BLENDER_EEVEE_NEXT'
scene.render.resolution_percentage = 50
scene.render.dither_intensity = 0.0
scene.cycles.use_denoising = False
scene.cycles.samples = 128
scene.cycles.sampling_pattern = 'TABULATED_SOBOL'
scene.cycles.use_adaptive_sampling = False
scene.cycles.use_light_tree = False
scene.cycles.blur_glossy = 0.0
scene.cycles.sample_clamp_indirect = 0.0
scene.view_settings.view_transform = 'Standard'
bpy.context.view_layer.update()

# ---- added for rendering (the .blend has no active camera and no usable light): camera, sun
cam_auto = bpy.data.cameras.new('AutoCamera')
cam_auto.lens = 50.0
cam_auto.sensor_width = 36.0
cam_auto.clip_end = 1000.0
ob_auto_camera = bpy.data.objects.new('AutoCamera', cam_auto)
scene.collection.objects.link(ob_auto_camera)
ob_auto_camera.location = (0.600149, -0.719796, 0.72381)
ob_auto_camera.rotation_euler = (1.09748, -7.21219e-08, 0.694738)
scene.camera = ob_auto_camera
light_auto_sun = bpy.data.lights.new('AutoSun', 'SUN')
light_auto_sun.energy = 3.0
light_auto_sun.angle = 0.0523599
ob_auto_sun = bpy.data.objects.new('AutoSun', light_auto_sun)
scene.collection.objects.link(ob_auto_sun)
ob_auto_sun.rotation_euler = (0.872665, 0.174533, 0.523599)
bpy.context.view_layer.update()
